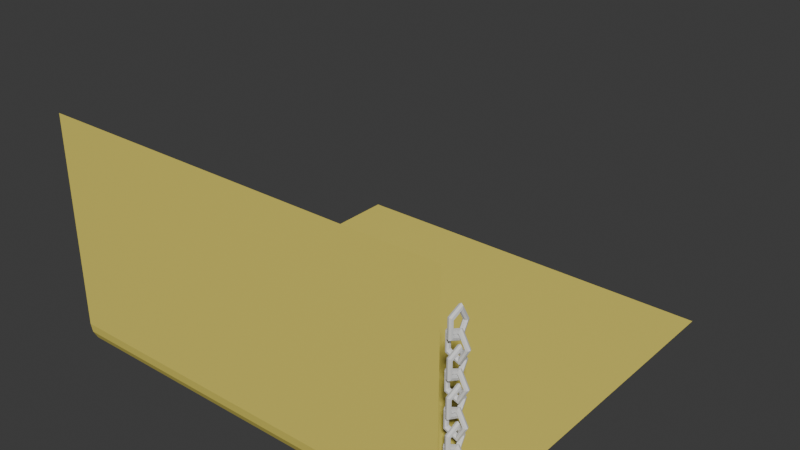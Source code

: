 # Source: props_simulation.blend  (saved by Blender 4.1.24; exported with 4.5.12 LTS)
import bpy
from mathutils import Matrix  # noqa: F401  (used for matrix-valued properties, if any)

bpy.ops.wm.read_factory_settings(use_empty=True)
scene = bpy.context.scene
scene.name = 'Scene'

# ---- collections
col_collection = bpy.data.collections.new('Collection'); scene.collection.children.link(col_collection)

# ---- materials (node trees are filled in below, after node groups)
mat_material_001 = bpy.data.materials.new('Material.001')
mat_material_001.use_transparent_shadow = False
mat_material_002 = bpy.data.materials.new('Material.002')
mat_material_002.use_transparent_shadow = False

# ---- material node trees
mat_material_001.use_nodes = True; mat_material_001.node_tree.nodes.clear()
_N = mat_material_001.node_tree.nodes; _L = mat_material_001.node_tree.links
n0 = _N.new('ShaderNodeBsdfPrincipled'); n0.name = 'Principled BSDF'; n0.location = (10, 300)
n0.inputs[0].default_value = (0.8002, 0.6784, 0.1326, 1.0)
n1 = _N.new('ShaderNodeOutputMaterial'); n1.name = 'Material Output'; n1.location = (300, 300)
_L.new(n0.outputs[0], n1.inputs[0])
n1.is_active_output = True
mat_material_002.use_nodes = True; mat_material_002.node_tree.nodes.clear()
_N = mat_material_002.node_tree.nodes; _L = mat_material_002.node_tree.links
n0 = _N.new('ShaderNodeOutputMaterial'); n0.name = 'Material Output'; n0.location = (510, 168)
n1 = _N.new('ShaderNodeValToRGB'); n1.name = 'Color Ramp'; n1.location = (-40, 304)
n1.color_ramp.interpolation = 'CONSTANT'
while len(n1.color_ramp.elements) > 1: n1.color_ramp.elements.remove(n1.color_ramp.elements[-1])
n1.color_ramp.elements[0].position = 0.0; n1.color_ramp.elements[0].color = (0.722, 0.2807, 0.0, 1.0)
_e = n1.color_ramp.elements.new(0.2545); _e.color = (1.0, 0.0, 0.006295, 1.0)
n2 = _N.new('ShaderNodeFresnel'); n2.name = 'Fresnel'; n2.location = (-277, 273)
n3 = _N.new('ShaderNodeValToRGB'); n3.name = 'Color Ramp.001'; n3.location = (-101, 41)
n3.color_ramp.interpolation = 'CONSTANT'
while len(n3.color_ramp.elements) > 1: n3.color_ramp.elements.remove(n3.color_ramp.elements[-1])
n3.color_ramp.elements[0].position = 0.0; n3.color_ramp.elements[0].color = (0.632, 0.5146, 0.0, 1.0)
_e = n3.color_ramp.elements.new(0.05); _e.color = (1.0, 0.0, 0.006295, 1.0)
n4 = _N.new('ShaderNodeFresnel'); n4.name = 'Fresnel.001'; n4.location = (-304, 40)
n5 = _N.new('ShaderNodeMix'); n5.name = 'Mix'; n5.location = (283, 169)
n5.data_type = 'RGBA'
_L.new(n2.outputs[0], n1.inputs[0])
_L.new(n4.outputs[0], n3.inputs[0])
_L.new(n1.outputs[0], n5.inputs[2])
_L.new(n3.outputs[0], n5.inputs[3])
_L.new(n1.outputs[0], n5.inputs[6])
_L.new(n3.outputs[0], n5.inputs[7])
_L.new(n5.outputs[2], n0.inputs[0])
n0.is_active_output = True

# ---- world
world_world = bpy.data.worlds.new('World'); scene.world = world_world
world_world.use_nodes = True; world_world.node_tree.nodes.clear()
_N = world_world.node_tree.nodes; _L = world_world.node_tree.links
n0 = _N.new('ShaderNodeOutputWorld'); n0.name = 'World Output'; n0.location = (300, 300)
n1 = _N.new('ShaderNodeBackground'); n1.name = 'Background'; n1.location = (10, 300)
n1.inputs[0].default_value = (0.05088, 0.05088, 0.05088, 1.0)
_L.new(n1.outputs[0], n0.inputs[0])
n0.is_active_output = True
world_world.color = (0.05088, 0.05088, 0.05088)
world_world.use_sun_shadow = False
world_world.sun_shadow_jitter_overblur = 0.0

# ---- meshes
me_plane = bpy.data.meshes.new('Plane')
me_plane.from_pydata([(-1.0, 1.0, 0.0), (1.0, 1.0, 0.0), (-1.0, -1.0, 1.172), (1.0, -1.0, 1.172), (-1.0, -1.0, 0.1471), (-1.0, -0.8529, 0.0), (-1.0, -0.9928, 0.1017), (-1.0, -0.9719, 0.06065), (-1.0, -0.9394, 0.0281), (-1.0, -0.8983, 0.007201), (1.0, -0.8529, 0.0), (1.0, -1.0, 0.1471), (1.0, -0.8983, 0.007201), (1.0, -0.9394, 0.0281), (1.0, -0.9719, 0.06065), (1.0, -0.9928, 0.1017)], [], [(11, 4, 2, 3), (4, 11, 15, 6), (6, 15, 14, 7), (7, 14, 13, 8), (8, 13, 12, 9), (9, 12, 10, 5), (5, 10, 1, 0)])
_uv = me_plane.uv_layers.new(name='UVMap')
_uv.uv.foreach_set('vector', [1.0, 0.0, 0.0, 0.0, 0.0, 0.0, 1.0, 0.0, 0.0, 0.0, 1.0, 0.0, 1.0, 0.0, 0.0, 0.0, 0.0, 0.0, 1.0, 0.0, 1.0, 0.0, 0.0, 0.0, 0.0, 0.0, 1.0, 0.0, 1.0, 0.03032, 0.0, 0.03032, 0.0, 0.03032, 1.0, 0.03032, 1.0, 0.05083, 0.0, 0.05083, 0.0, 0.05083, 1.0, 0.05083, 1.0, 0.07356, 0.0, 0.07356, 0.0, 0.07356, 1.0, 0.07356, 1.0, 1.0, 0.0, 1.0])
me_plane.materials.append(mat_material_001)
me_plane.update()
me_torus_004 = bpy.data.meshes.new('Torus.004')
me_torus_004.from_pydata([(1.25, 0.0, 0.0), (1.156, 0.0, 0.1955), (0.9444, 0.0, 0.2437), (0.7748, 0.0, 0.1085), (0.7748, 0.0, -0.1085), (0.9444, 0.0, -0.2437), (1.156, 0.0, -0.1955), (0.3863, 1.189, 0.0), (0.3572, 1.099, 0.1955), (0.2918, 0.8981, 0.2437), (0.2394, 0.7368, 0.1085), (0.2394, 0.7368, -0.1085), (0.2918, 0.8981, -0.2437), (0.3572, 1.099, -0.1955), (-1.011, 0.7347, 0.0), (-0.9351, 0.6794, 0.1955), (-0.764, 0.5551, 0.2437), (-0.6268, 0.4554, 0.1085), (-0.6268, 0.4554, -0.1085), (-0.764, 0.5551, -0.2437), (-0.9351, 0.6794, -0.1955), (-1.011, -0.7347, 0.0), (-0.9351, -0.6794, 0.1955), (-0.764, -0.5551, 0.2437), (-0.6268, -0.4554, 0.1085), (-0.6268, -0.4554, -0.1085), (-0.764, -0.5551, -0.2437), (-0.9351, -0.6794, -0.1955), (0.3863, -1.189, 0.0), (0.3572, -1.099, 0.1955), (0.2918, -0.8981, 0.2437), (0.2394, -0.7368, 0.1085), (0.2394, -0.7368, -0.1085), (0.2918, -0.8981, -0.2437), (0.3572, -1.099, -0.1955), (1.25, -5.177, 0.0), (1.156, -5.177, 0.1955), (0.9444, -5.177, 0.2437), (0.7748, -5.177, 0.1085), (0.7748, -5.177, -0.1085), (0.9444, -5.177, -0.2437), (1.156, -5.177, -0.1955), (0.3863, -3.988, 0.0), (0.3572, -4.078, 0.1955), (0.2918, -4.279, 0.2437), (0.2394, -4.44, 0.1085), (0.2394, -4.44, -0.1085), (0.2918, -4.279, -0.2437), (0.3572, -4.078, -0.1955), (-1.011, -4.442, 0.0), (-0.9351, -4.498, 0.1955), (-0.764, -4.622, 0.2437), (-0.6268, -4.722, 0.1085), (-0.6268, -4.722, -0.1085), (-0.764, -4.622, -0.2437), (-0.9351, -4.498, -0.1955), (-1.011, -5.912, 0.0), (-0.9351, -5.856, 0.1955), (-0.764, -5.732, 0.2437), (-0.6268, -5.632, 0.1085), (-0.6268, -5.632, -0.1085), (-0.764, -5.732, -0.2437), (-0.9351, -5.856, -0.1955), (0.3863, -6.366, 0.0), (0.3572, -6.276, 0.1955), (0.2918, -6.075, 0.2437), (0.2394, -5.914, 0.1085), (0.2394, -5.914, -0.1085), (0.2918, -6.075, -0.2437), (0.3572, -6.276, -0.1955), (0.0377, -3.843, -1.249), (0.2302, -3.843, -1.149), (0.2721, -3.843, -0.9366), (0.1318, -3.843, -0.7711), (-0.08505, -3.843, -0.7777), (-0.2151, -3.843, -0.9513), (-0.1605, -3.843, -1.161), (0.01165, -2.655, -0.3861), (0.2061, -2.744, -0.3511), (0.2524, -2.945, -0.2843), (0.1156, -3.107, -0.236), (-0.1012, -3.107, -0.2426), (-0.2348, -2.945, -0.299), (-0.1846, -2.744, -0.3629), (-0.0305, -3.109, 1.011), (0.1672, -3.164, 0.9406), (0.2206, -3.288, 0.771), (0.08952, -3.388, 0.6298), (-0.1273, -3.388, 0.6232), (-0.2667, -3.288, 0.7563), (-0.2236, -3.164, 0.9288), (-0.0305, -4.578, 1.011), (0.1672, -4.523, 0.9406), (0.2206, -4.398, 0.771), (0.08952, -4.299, 0.6298), (-0.1273, -4.299, 0.6232), (-0.2667, -4.398, 0.7563), (-0.2236, -4.523, 0.9288), (0.01165, -5.032, -0.3861), (0.2061, -4.943, -0.3511), (0.2524, -4.742, -0.2843), (0.1156, -4.58, -0.236), (-0.1012, -4.58, -0.2426), (-0.2348, -4.742, -0.299), (-0.1846, -4.943, -0.3629), (1.25, -2.582, 0.0), (1.156, -2.582, 0.1955), (0.9444, -2.582, 0.2437), (0.7748, -2.582, 0.1085), (0.7748, -2.582, -0.1085), (0.9444, -2.582, -0.2437), (1.156, -2.582, -0.1955), (0.3863, -1.393, 0.0), (0.3572, -1.483, 0.1955), (0.2918, -1.684, 0.2437), (0.2394, -1.845, 0.1085), (0.2394, -1.845, -0.1085), (0.2918, -1.684, -0.2437), (0.3572, -1.483, -0.1955), (-1.011, -1.847, 0.0), (-0.9351, -1.903, 0.1955), (-0.764, -2.027, 0.2437), (-0.6268, -2.127, 0.1085), (-0.6268, -2.127, -0.1085), (-0.764, -2.027, -0.2437), (-0.9351, -1.903, -0.1955), (-1.011, -3.317, 0.0), (-0.9351, -3.262, 0.1955), (-0.764, -3.137, 0.2437), (-0.6268, -3.038, 0.1085), (-0.6268, -3.038, -0.1085), (-0.764, -3.137, -0.2437), (-0.9351, -3.262, -0.1955), (0.3863, -3.771, 0.0), (0.3572, -3.681, 0.1955), (0.2918, -3.48, 0.2437), (0.2394, -3.319, 0.1085), (0.2394, -3.319, -0.1085), (0.2918, -3.48, -0.2437), (0.3572, -3.681, -0.1955), (0.0377, -1.249, -1.249), (0.2302, -1.249, -1.149), (0.2721, -1.249, -0.9366), (0.1318, -1.249, -0.7711), (-0.08505, -1.249, -0.7777), (-0.2151, -1.249, -0.9513), (-0.1605, -1.249, -1.161), (0.01165, -0.05978, -0.3861), (0.2061, -0.1493, -0.3511), (0.2524, -0.3504, -0.2843), (0.1156, -0.5118, -0.236), (-0.1012, -0.5118, -0.2426), (-0.2348, -0.3504, -0.299), (-0.1846, -0.1493, -0.3629), (-0.0305, -0.5139, 1.011), (0.1672, -0.5692, 0.9406), (0.2206, -0.6935, 0.771), (0.08952, -0.7932, 0.6298), (-0.1273, -0.7932, 0.6232), (-0.2667, -0.6935, 0.7563), (-0.2236, -0.5692, 0.9288), (-0.0305, -1.983, 1.011), (0.1672, -1.928, 0.9406), (0.2206, -1.804, 0.771), (0.08952, -1.704, 0.6298), (-0.1273, -1.704, 0.6232), (-0.2667, -1.804, 0.7563), (-0.2236, -1.928, 0.9288), (0.01165, -2.437, -0.3861), (0.2061, -2.348, -0.3511), (0.2524, -2.147, -0.2843), (0.1156, -1.985, -0.236), (-0.1012, -1.985, -0.2426), (-0.2348, -2.147, -0.299), (-0.1846, -2.348, -0.3629), (0.0377, 1.334, -1.249), (0.2302, 1.334, -1.149), (0.2721, 1.334, -0.9366), (0.1318, 1.334, -0.7711), (-0.08505, 1.334, -0.7777), (-0.2151, 1.334, -0.9513), (-0.1605, 1.334, -1.161), (0.01165, 2.522, -0.3861), (0.2061, 2.433, -0.3511), (0.2524, 2.232, -0.2843), (0.1156, 2.07, -0.236), (-0.1012, 2.07, -0.2426), (-0.2348, 2.232, -0.299), (-0.1846, 2.433, -0.3629), (-0.0305, 2.068, 1.011), (0.1672, 2.013, 0.9406), (0.2206, 1.889, 0.771), (0.08952, 1.789, 0.6298), (-0.1273, 1.789, 0.6232), (-0.2667, 1.889, 0.7563), (-0.2236, 2.013, 0.9288), (-0.0305, 0.5988, 1.011), (0.1672, 0.6541, 0.9406), (0.2206, 0.7785, 0.771), (0.08952, 0.8782, 0.6298), (-0.1273, 0.8782, 0.6232), (-0.2667, 0.7785, 0.7563), (-0.2236, 0.6541, 0.9288), (0.01165, 0.1447, -0.3861), (0.2061, 0.2342, -0.3511), (0.2524, 0.4354, -0.2843), (0.1156, 0.5967, -0.236), (-0.1012, 0.5967, -0.2426), (-0.2348, 0.4354, -0.299), (-0.1846, 0.2342, -0.3629), (1.25, 2.595, -9.537e-07), (1.156, 2.595, 0.1955), (0.9444, 2.595, 0.2437), (0.7748, 2.595, 0.1085), (0.7748, 2.595, -0.1085), (0.9444, 2.595, -0.2437), (1.156, 2.595, -0.1955), (0.3863, 3.784, -9.537e-07), (0.3572, 3.694, 0.1955), (0.2918, 3.493, 0.2437), (0.2394, 3.332, 0.1085), (0.2394, 3.332, -0.1085), (0.2918, 3.493, -0.2437), (0.3572, 3.694, -0.1955), (-1.011, 3.329, -9.537e-07), (-0.9351, 3.274, 0.1955), (-0.764, 3.15, 0.2437), (-0.6268, 3.05, 0.1085), (-0.6268, 3.05, -0.1085), (-0.764, 3.15, -0.2437), (-0.9351, 3.274, -0.1955), (-1.011, 1.86, -9.537e-07), (-0.9351, 1.915, 0.1955), (-0.764, 2.04, 0.2437), (-0.6268, 2.139, 0.1085), (-0.6268, 2.139, -0.1085), (-0.764, 2.04, -0.2437), (-0.9351, 1.915, -0.1955), (0.3863, 1.406, -9.537e-07), (0.3572, 1.495, 0.1955), (0.2918, 1.697, 0.2437), (0.2394, 1.858, 0.1085), (0.2394, 1.858, -0.1085), (0.2918, 1.697, -0.2437), (0.3572, 1.495, -0.1955), (0.0377, 3.928, -1.249), (0.2302, 3.928, -1.149), (0.2721, 3.928, -0.9366), (0.1318, 3.928, -0.7711), (-0.08505, 3.928, -0.7777), (-0.2151, 3.928, -0.9513), (-0.1605, 3.928, -1.161), (0.01165, 5.117, -0.3861), (0.2061, 5.028, -0.3511), (0.2524, 4.826, -0.2843), (0.1156, 4.665, -0.236), (-0.1012, 4.665, -0.2426), (-0.2348, 4.826, -0.299), (-0.1846, 5.028, -0.3629), (-0.0305, 4.663, 1.011), (0.1672, 4.608, 0.9406), (0.2206, 4.483, 0.771), (0.08952, 4.384, 0.6298), (-0.1273, 4.384, 0.6232), (-0.2667, 4.483, 0.7563), (-0.2236, 4.608, 0.9288), (-0.0305, 3.194, 1.011), (0.1672, 3.249, 0.9406), (0.2206, 3.373, 0.771), (0.08952, 3.473, 0.6298), (-0.1273, 3.473, 0.6232), (-0.2667, 3.373, 0.7563), (-0.2236, 3.249, 0.9288), (0.01165, 2.739, -0.3861), (0.2061, 2.829, -0.3511), (0.2524, 3.03, -0.2843), (0.1156, 3.191, -0.236), (-0.1012, 3.191, -0.2426), (-0.2348, 3.03, -0.299), (-0.1846, 2.829, -0.3629)], [], [(0, 7, 8, 1), (1, 8, 9, 2), (2, 9, 10, 3), (3, 10, 11, 4), (4, 11, 12, 5), (5, 12, 13, 6), (6, 13, 7, 0), (7, 14, 15, 8), (8, 15, 16, 9), (9, 16, 17, 10), (10, 17, 18, 11), (11, 18, 19, 12), (12, 19, 20, 13), (13, 20, 14, 7), (14, 21, 22, 15), (15, 22, 23, 16), (16, 23, 24, 17), (17, 24, 25, 18), (18, 25, 26, 19), (19, 26, 27, 20), (20, 27, 21, 14), (21, 28, 29, 22), (22, 29, 30, 23), (23, 30, 31, 24), (24, 31, 32, 25), (25, 32, 33, 26), (26, 33, 34, 27), (27, 34, 28, 21), (28, 0, 1, 29), (29, 1, 2, 30), (30, 2, 3, 31), (31, 3, 4, 32), (32, 4, 5, 33), (33, 5, 6, 34), (34, 6, 0, 28), (35, 42, 43, 36), (36, 43, 44, 37), (37, 44, 45, 38), (38, 45, 46, 39), (39, 46, 47, 40), (40, 47, 48, 41), (41, 48, 42, 35), (42, 49, 50, 43), (43, 50, 51, 44), (44, 51, 52, 45), (45, 52, 53, 46), (46, 53, 54, 47), (47, 54, 55, 48), (48, 55, 49, 42), (49, 56, 57, 50), (50, 57, 58, 51), (51, 58, 59, 52), (52, 59, 60, 53), (53, 60, 61, 54), (54, 61, 62, 55), (55, 62, 56, 49), (56, 63, 64, 57), (57, 64, 65, 58), (58, 65, 66, 59), (59, 66, 67, 60), (60, 67, 68, 61), (61, 68, 69, 62), (62, 69, 63, 56), (63, 35, 36, 64), (64, 36, 37, 65), (65, 37, 38, 66), (66, 38, 39, 67), (67, 39, 40, 68), (68, 40, 41, 69), (69, 41, 35, 63), (70, 77, 78, 71), (71, 78, 79, 72), (72, 79, 80, 73), (73, 80, 81, 74), (74, 81, 82, 75), (75, 82, 83, 76), (76, 83, 77, 70), (77, 84, 85, 78), (78, 85, 86, 79), (79, 86, 87, 80), (80, 87, 88, 81), (81, 88, 89, 82), (82, 89, 90, 83), (83, 90, 84, 77), (84, 91, 92, 85), (85, 92, 93, 86), (86, 93, 94, 87), (87, 94, 95, 88), (88, 95, 96, 89), (89, 96, 97, 90), (90, 97, 91, 84), (91, 98, 99, 92), (92, 99, 100, 93), (93, 100, 101, 94), (94, 101, 102, 95), (95, 102, 103, 96), (96, 103, 104, 97), (97, 104, 98, 91), (98, 70, 71, 99), (99, 71, 72, 100), (100, 72, 73, 101), (101, 73, 74, 102), (102, 74, 75, 103), (103, 75, 76, 104), (104, 76, 70, 98), (105, 112, 113, 106), (106, 113, 114, 107), (107, 114, 115, 108), (108, 115, 116, 109), (109, 116, 117, 110), (110, 117, 118, 111), (111, 118, 112, 105), (112, 119, 120, 113), (113, 120, 121, 114), (114, 121, 122, 115), (115, 122, 123, 116), (116, 123, 124, 117), (117, 124, 125, 118), (118, 125, 119, 112), (119, 126, 127, 120), (120, 127, 128, 121), (121, 128, 129, 122), (122, 129, 130, 123), (123, 130, 131, 124), (124, 131, 132, 125), (125, 132, 126, 119), (126, 133, 134, 127), (127, 134, 135, 128), (128, 135, 136, 129), (129, 136, 137, 130), (130, 137, 138, 131), (131, 138, 139, 132), (132, 139, 133, 126), (133, 105, 106, 134), (134, 106, 107, 135), (135, 107, 108, 136), (136, 108, 109, 137), (137, 109, 110, 138), (138, 110, 111, 139), (139, 111, 105, 133), (140, 147, 148, 141), (141, 148, 149, 142), (142, 149, 150, 143), (143, 150, 151, 144), (144, 151, 152, 145), (145, 152, 153, 146), (146, 153, 147, 140), (147, 154, 155, 148), (148, 155, 156, 149), (149, 156, 157, 150), (150, 157, 158, 151), (151, 158, 159, 152), (152, 159, 160, 153), (153, 160, 154, 147), (154, 161, 162, 155), (155, 162, 163, 156), (156, 163, 164, 157), (157, 164, 165, 158), (158, 165, 166, 159), (159, 166, 167, 160), (160, 167, 161, 154), (161, 168, 169, 162), (162, 169, 170, 163), (163, 170, 171, 164), (164, 171, 172, 165), (165, 172, 173, 166), (166, 173, 174, 167), (167, 174, 168, 161), (168, 140, 141, 169), (169, 141, 142, 170), (170, 142, 143, 171), (171, 143, 144, 172), (172, 144, 145, 173), (173, 145, 146, 174), (174, 146, 140, 168), (175, 182, 183, 176), (176, 183, 184, 177), (177, 184, 185, 178), (178, 185, 186, 179), (179, 186, 187, 180), (180, 187, 188, 181), (181, 188, 182, 175), (182, 189, 190, 183), (183, 190, 191, 184), (184, 191, 192, 185), (185, 192, 193, 186), (186, 193, 194, 187), (187, 194, 195, 188), (188, 195, 189, 182), (189, 196, 197, 190), (190, 197, 198, 191), (191, 198, 199, 192), (192, 199, 200, 193), (193, 200, 201, 194), (194, 201, 202, 195), (195, 202, 196, 189), (196, 203, 204, 197), (197, 204, 205, 198), (198, 205, 206, 199), (199, 206, 207, 200), (200, 207, 208, 201), (201, 208, 209, 202), (202, 209, 203, 196), (203, 175, 176, 204), (204, 176, 177, 205), (205, 177, 178, 206), (206, 178, 179, 207), (207, 179, 180, 208), (208, 180, 181, 209), (209, 181, 175, 203), (210, 217, 218, 211), (211, 218, 219, 212), (212, 219, 220, 213), (213, 220, 221, 214), (214, 221, 222, 215), (215, 222, 223, 216), (216, 223, 217, 210), (217, 224, 225, 218), (218, 225, 226, 219), (219, 226, 227, 220), (220, 227, 228, 221), (221, 228, 229, 222), (222, 229, 230, 223), (223, 230, 224, 217), (224, 231, 232, 225), (225, 232, 233, 226), (226, 233, 234, 227), (227, 234, 235, 228), (228, 235, 236, 229), (229, 236, 237, 230), (230, 237, 231, 224), (231, 238, 239, 232), (232, 239, 240, 233), (233, 240, 241, 234), (234, 241, 242, 235), (235, 242, 243, 236), (236, 243, 244, 237), (237, 244, 238, 231), (238, 210, 211, 239), (239, 211, 212, 240), (240, 212, 213, 241), (241, 213, 214, 242), (242, 214, 215, 243), (243, 215, 216, 244), (244, 216, 210, 238), (245, 252, 253, 246), (246, 253, 254, 247), (247, 254, 255, 248), (248, 255, 256, 249), (249, 256, 257, 250), (250, 257, 258, 251), (251, 258, 252, 245), (252, 259, 260, 253), (253, 260, 261, 254), (254, 261, 262, 255), (255, 262, 263, 256), (256, 263, 264, 257), (257, 264, 265, 258), (258, 265, 259, 252), (259, 266, 267, 260), (260, 267, 268, 261), (261, 268, 269, 262), (262, 269, 270, 263), (263, 270, 271, 264), (264, 271, 272, 265), (265, 272, 266, 259), (266, 273, 274, 267), (267, 274, 275, 268), (268, 275, 276, 269), (269, 276, 277, 270), (270, 277, 278, 271), (271, 278, 279, 272), (272, 279, 273, 266), (273, 245, 246, 274), (274, 246, 247, 275), (275, 247, 248, 276), (276, 248, 249, 277), (277, 249, 250, 278), (278, 250, 251, 279), (279, 251, 245, 273)])
_uv = me_torus_004.uv_layers.new(name='UVMap')
_uv.uv.foreach_set('vector', [0.6, 0.5714, 0.8, 0.5714, 0.8, 0.7143, 0.6, 0.7143, 0.6, 0.7143, 0.8, 0.7143, 0.8, 0.8571, 0.6, 0.8571, 0.6, 0.8571, 0.8, 0.8571, 0.8, 1.0, 0.6, 1.0, 0.6, -2.22e-16, 0.8, -2.22e-16, 0.8, 0.1429, 0.6, 0.1429, 0.6, 0.1429, 0.8, 0.1429, 0.8, 0.2857, 0.6, 0.2857, 0.6, 0.2857, 0.8, 0.2857, 0.8, 0.4286, 0.6, 0.4286, 0.6, 0.4286, 0.8, 0.4286, 0.8, 0.5714, 0.6, 0.5714, 0.8, 0.5714, 1.0, 0.5714, 1.0, 0.7143, 0.8, 0.7143, 0.8, 0.7143, 1.0, 0.7143, 1.0, 0.8571, 0.8, 0.8571, 0.8, 0.8571, 1.0, 0.8571, 1.0, 1.0, 0.8, 1.0, 0.8, -2.22e-16, 1.0, -2.22e-16, 1.0, 0.1429, 0.8, 0.1429, 0.8, 0.1429, 1.0, 0.1429, 1.0, 0.2857, 0.8, 0.2857, 0.8, 0.2857, 1.0, 0.2857, 1.0, 0.4286, 0.8, 0.4286, 0.8, 0.4286, 1.0, 0.4286, 1.0, 0.5714, 0.8, 0.5714, 0.0, 0.5714, 0.2, 0.5714, 0.2, 0.7143, 0.0, 0.7143, 0.0, 0.7143, 0.2, 0.7143, 0.2, 0.8571, 0.0, 0.8571, 0.0, 0.8571, 0.2, 0.8571, 0.2, 1.0, 0.0, 1.0, 0.0, -2.22e-16, 0.2, -2.22e-16, 0.2, 0.1429, 0.0, 0.1429, 0.0, 0.1429, 0.2, 0.1429, 0.2, 0.2857, 0.0, 0.2857, 0.0, 0.2857, 0.2, 0.2857, 0.2, 0.4286, 0.0, 0.4286, 0.0, 0.4286, 0.2, 0.4286, 0.2, 0.5714, 0.0, 0.5714, 0.2, 0.5714, 0.4, 0.5714, 0.4, 0.7143, 0.2, 0.7143, 0.2, 0.7143, 0.4, 0.7143, 0.4, 0.8571, 0.2, 0.8571, 0.2, 0.8571, 0.4, 0.8571, 0.4, 1.0, 0.2, 1.0, 0.2, -2.22e-16, 0.4, -2.22e-16, 0.4, 0.1429, 0.2, 0.1429, 0.2, 0.1429, 0.4, 0.1429, 0.4, 0.2857, 0.2, 0.2857, 0.2, 0.2857, 0.4, 0.2857, 0.4, 0.4286, 0.2, 0.4286, 0.2, 0.4286, 0.4, 0.4286, 0.4, 0.5714, 0.2, 0.5714, 0.4, 0.5714, 0.6, 0.5714, 0.6, 0.7143, 0.4, 0.7143, 0.4, 0.7143, 0.6, 0.7143, 0.6, 0.8571, 0.4, 0.8571, 0.4, 0.8571, 0.6, 0.8571, 0.6, 1.0, 0.4, 1.0, 0.4, -2.22e-16, 0.6, -2.22e-16, 0.6, 0.1429, 0.4, 0.1429, 0.4, 0.1429, 0.6, 0.1429, 0.6, 0.2857, 0.4, 0.2857, 0.4, 0.2857, 0.6, 0.2857, 0.6, 0.4286, 0.4, 0.4286, 0.4, 0.4286, 0.6, 0.4286, 0.6, 0.5714, 0.4, 0.5714, 0.6, 0.5714, 0.8, 0.5714, 0.8, 0.7143, 0.6, 0.7143, 0.6, 0.7143, 0.8, 0.7143, 0.8, 0.8571, 0.6, 0.8571, 0.6, 0.8571, 0.8, 0.8571, 0.8, 1.0, 0.6, 1.0, 0.6, -2.22e-16, 0.8, -2.22e-16, 0.8, 0.1429, 0.6, 0.1429, 0.6, 0.1429, 0.8, 0.1429, 0.8, 0.2857, 0.6, 0.2857, 0.6, 0.2857, 0.8, 0.2857, 0.8, 0.4286, 0.6, 0.4286, 0.6, 0.4286, 0.8, 0.4286, 0.8, 0.5714, 0.6, 0.5714, 0.8, 0.5714, 1.0, 0.5714, 1.0, 0.7143, 0.8, 0.7143, 0.8, 0.7143, 1.0, 0.7143, 1.0, 0.8571, 0.8, 0.8571, 0.8, 0.8571, 1.0, 0.8571, 1.0, 1.0, 0.8, 1.0, 0.8, -2.22e-16, 1.0, -2.22e-16, 1.0, 0.1429, 0.8, 0.1429, 0.8, 0.1429, 1.0, 0.1429, 1.0, 0.2857, 0.8, 0.2857, 0.8, 0.2857, 1.0, 0.2857, 1.0, 0.4286, 0.8, 0.4286, 0.8, 0.4286, 1.0, 0.4286, 1.0, 0.5714, 0.8, 0.5714, 0.0, 0.5714, 0.2, 0.5714, 0.2, 0.7143, 0.0, 0.7143, 0.0, 0.7143, 0.2, 0.7143, 0.2, 0.8571, 0.0, 0.8571, 0.0, 0.8571, 0.2, 0.8571, 0.2, 1.0, 0.0, 1.0, 0.0, -2.22e-16, 0.2, -2.22e-16, 0.2, 0.1429, 0.0, 0.1429, 0.0, 0.1429, 0.2, 0.1429, 0.2, 0.2857, 0.0, 0.2857, 0.0, 0.2857, 0.2, 0.2857, 0.2, 0.4286, 0.0, 0.4286, 0.0, 0.4286, 0.2, 0.4286, 0.2, 0.5714, 0.0, 0.5714, 0.2, 0.5714, 0.4, 0.5714, 0.4, 0.7143, 0.2, 0.7143, 0.2, 0.7143, 0.4, 0.7143, 0.4, 0.8571, 0.2, 0.8571, 0.2, 0.8571, 0.4, 0.8571, 0.4, 1.0, 0.2, 1.0, 0.2, -2.22e-16, 0.4, -2.22e-16, 0.4, 0.1429, 0.2, 0.1429, 0.2, 0.1429, 0.4, 0.1429, 0.4, 0.2857, 0.2, 0.2857, 0.2, 0.2857, 0.4, 0.2857, 0.4, 0.4286, 0.2, 0.4286, 0.2, 0.4286, 0.4, 0.4286, 0.4, 0.5714, 0.2, 0.5714, 0.4, 0.5714, 0.6, 0.5714, 0.6, 0.7143, 0.4, 0.7143, 0.4, 0.7143, 0.6, 0.7143, 0.6, 0.8571, 0.4, 0.8571, 0.4, 0.8571, 0.6, 0.8571, 0.6, 1.0, 0.4, 1.0, 0.4, -2.22e-16, 0.6, -2.22e-16, 0.6, 0.1429, 0.4, 0.1429, 0.4, 0.1429, 0.6, 0.1429, 0.6, 0.2857, 0.4, 0.2857, 0.4, 0.2857, 0.6, 0.2857, 0.6, 0.4286, 0.4, 0.4286, 0.4, 0.4286, 0.6, 0.4286, 0.6, 0.5714, 0.4, 0.5714, 0.6, 0.5714, 0.8, 0.5714, 0.8, 0.7143, 0.6, 0.7143, 0.6, 0.7143, 0.8, 0.7143, 0.8, 0.8571, 0.6, 0.8571, 0.6, 0.8571, 0.8, 0.8571, 0.8, 1.0, 0.6, 1.0, 0.6, -2.22e-16, 0.8, -2.22e-16, 0.8, 0.1429, 0.6, 0.1429, 0.6, 0.1429, 0.8, 0.1429, 0.8, 0.2857, 0.6, 0.2857, 0.6, 0.2857, 0.8, 0.2857, 0.8, 0.4286, 0.6, 0.4286, 0.6, 0.4286, 0.8, 0.4286, 0.8, 0.5714, 0.6, 0.5714, 0.8, 0.5714, 1.0, 0.5714, 1.0, 0.7143, 0.8, 0.7143, 0.8, 0.7143, 1.0, 0.7143, 1.0, 0.8571, 0.8, 0.8571, 0.8, 0.8571, 1.0, 0.8571, 1.0, 1.0, 0.8, 1.0, 0.8, -2.22e-16, 1.0, -2.22e-16, 1.0, 0.1429, 0.8, 0.1429, 0.8, 0.1429, 1.0, 0.1429, 1.0, 0.2857, 0.8, 0.2857, 0.8, 0.2857, 1.0, 0.2857, 1.0, 0.4286, 0.8, 0.4286, 0.8, 0.4286, 1.0, 0.4286, 1.0, 0.5714, 0.8, 0.5714, 0.0, 0.5714, 0.2, 0.5714, 0.2, 0.7143, 0.0, 0.7143, 0.0, 0.7143, 0.2, 0.7143, 0.2, 0.8571, 0.0, 0.8571, 0.0, 0.8571, 0.2, 0.8571, 0.2, 1.0, 0.0, 1.0, 0.0, -2.22e-16, 0.2, -2.22e-16, 0.2, 0.1429, 0.0, 0.1429, 0.0, 0.1429, 0.2, 0.1429, 0.2, 0.2857, 0.0, 0.2857, 0.0, 0.2857, 0.2, 0.2857, 0.2, 0.4286, 0.0, 0.4286, 0.0, 0.4286, 0.2, 0.4286, 0.2, 0.5714, 0.0, 0.5714, 0.2, 0.5714, 0.4, 0.5714, 0.4, 0.7143, 0.2, 0.7143, 0.2, 0.7143, 0.4, 0.7143, 0.4, 0.8571, 0.2, 0.8571, 0.2, 0.8571, 0.4, 0.8571, 0.4, 1.0, 0.2, 1.0, 0.2, -2.22e-16, 0.4, -2.22e-16, 0.4, 0.1429, 0.2, 0.1429, 0.2, 0.1429, 0.4, 0.1429, 0.4, 0.2857, 0.2, 0.2857, 0.2, 0.2857, 0.4, 0.2857, 0.4, 0.4286, 0.2, 0.4286, 0.2, 0.4286, 0.4, 0.4286, 0.4, 0.5714, 0.2, 0.5714, 0.4, 0.5714, 0.6, 0.5714, 0.6, 0.7143, 0.4, 0.7143, 0.4, 0.7143, 0.6, 0.7143, 0.6, 0.8571, 0.4, 0.8571, 0.4, 0.8571, 0.6, 0.8571, 0.6, 1.0, 0.4, 1.0, 0.4, -2.22e-16, 0.6, -2.22e-16, 0.6, 0.1429, 0.4, 0.1429, 0.4, 0.1429, 0.6, 0.1429, 0.6, 0.2857, 0.4, 0.2857, 0.4, 0.2857, 0.6, 0.2857, 0.6, 0.4286, 0.4, 0.4286, 0.4, 0.4286, 0.6, 0.4286, 0.6, 0.5714, 0.4, 0.5714, 0.6, 0.5714, 0.8, 0.5714, 0.8, 0.7143, 0.6, 0.7143, 0.6, 0.7143, 0.8, 0.7143, 0.8, 0.8571, 0.6, 0.8571, 0.6, 0.8571, 0.8, 0.8571, 0.8, 1.0, 0.6, 1.0, 0.6, -2.22e-16, 0.8, -2.22e-16, 0.8, 0.1429, 0.6, 0.1429, 0.6, 0.1429, 0.8, 0.1429, 0.8, 0.2857, 0.6, 0.2857, 0.6, 0.2857, 0.8, 0.2857, 0.8, 0.4286, 0.6, 0.4286, 0.6, 0.4286, 0.8, 0.4286, 0.8, 0.5714, 0.6, 0.5714, 0.8, 0.5714, 1.0, 0.5714, 1.0, 0.7143, 0.8, 0.7143, 0.8, 0.7143, 1.0, 0.7143, 1.0, 0.8571, 0.8, 0.8571, 0.8, 0.8571, 1.0, 0.8571, 1.0, 1.0, 0.8, 1.0, 0.8, -2.22e-16, 1.0, -2.22e-16, 1.0, 0.1429, 0.8, 0.1429, 0.8, 0.1429, 1.0, 0.1429, 1.0, 0.2857, 0.8, 0.2857, 0.8, 0.2857, 1.0, 0.2857, 1.0, 0.4286, 0.8, 0.4286, 0.8, 0.4286, 1.0, 0.4286, 1.0, 0.5714, 0.8, 0.5714, 0.0, 0.5714, 0.2, 0.5714, 0.2, 0.7143, 0.0, 0.7143, 0.0, 0.7143, 0.2, 0.7143, 0.2, 0.8571, 0.0, 0.8571, 0.0, 0.8571, 0.2, 0.8571, 0.2, 1.0, 0.0, 1.0, 0.0, -2.22e-16, 0.2, -2.22e-16, 0.2, 0.1429, 0.0, 0.1429, 0.0, 0.1429, 0.2, 0.1429, 0.2, 0.2857, 0.0, 0.2857, 0.0, 0.2857, 0.2, 0.2857, 0.2, 0.4286, 0.0, 0.4286, 0.0, 0.4286, 0.2, 0.4286, 0.2, 0.5714, 0.0, 0.5714, 0.2, 0.5714, 0.4, 0.5714, 0.4, 0.7143, 0.2, 0.7143, 0.2, 0.7143, 0.4, 0.7143, 0.4, 0.8571, 0.2, 0.8571, 0.2, 0.8571, 0.4, 0.8571, 0.4, 1.0, 0.2, 1.0, 0.2, -2.22e-16, 0.4, -2.22e-16, 0.4, 0.1429, 0.2, 0.1429, 0.2, 0.1429, 0.4, 0.1429, 0.4, 0.2857, 0.2, 0.2857, 0.2, 0.2857, 0.4, 0.2857, 0.4, 0.4286, 0.2, 0.4286, 0.2, 0.4286, 0.4, 0.4286, 0.4, 0.5714, 0.2, 0.5714, 0.4, 0.5714, 0.6, 0.5714, 0.6, 0.7143, 0.4, 0.7143, 0.4, 0.7143, 0.6, 0.7143, 0.6, 0.8571, 0.4, 0.8571, 0.4, 0.8571, 0.6, 0.8571, 0.6, 1.0, 0.4, 1.0, 0.4, -2.22e-16, 0.6, -2.22e-16, 0.6, 0.1429, 0.4, 0.1429, 0.4, 0.1429, 0.6, 0.1429, 0.6, 0.2857, 0.4, 0.2857, 0.4, 0.2857, 0.6, 0.2857, 0.6, 0.4286, 0.4, 0.4286, 0.4, 0.4286, 0.6, 0.4286, 0.6, 0.5714, 0.4, 0.5714, 0.6, 0.5714, 0.8, 0.5714, 0.8, 0.7143, 0.6, 0.7143, 0.6, 0.7143, 0.8, 0.7143, 0.8, 0.8571, 0.6, 0.8571, 0.6, 0.8571, 0.8, 0.8571, 0.8, 1.0, 0.6, 1.0, 0.6, -2.22e-16, 0.8, -2.22e-16, 0.8, 0.1429, 0.6, 0.1429, 0.6, 0.1429, 0.8, 0.1429, 0.8, 0.2857, 0.6, 0.2857, 0.6, 0.2857, 0.8, 0.2857, 0.8, 0.4286, 0.6, 0.4286, 0.6, 0.4286, 0.8, 0.4286, 0.8, 0.5714, 0.6, 0.5714, 0.8, 0.5714, 1.0, 0.5714, 1.0, 0.7143, 0.8, 0.7143, 0.8, 0.7143, 1.0, 0.7143, 1.0, 0.8571, 0.8, 0.8571, 0.8, 0.8571, 1.0, 0.8571, 1.0, 1.0, 0.8, 1.0, 0.8, -2.22e-16, 1.0, -2.22e-16, 1.0, 0.1429, 0.8, 0.1429, 0.8, 0.1429, 1.0, 0.1429, 1.0, 0.2857, 0.8, 0.2857, 0.8, 0.2857, 1.0, 0.2857, 1.0, 0.4286, 0.8, 0.4286, 0.8, 0.4286, 1.0, 0.4286, 1.0, 0.5714, 0.8, 0.5714, 0.0, 0.5714, 0.2, 0.5714, 0.2, 0.7143, 0.0, 0.7143, 0.0, 0.7143, 0.2, 0.7143, 0.2, 0.8571, 0.0, 0.8571, 0.0, 0.8571, 0.2, 0.8571, 0.2, 1.0, 0.0, 1.0, 0.0, -2.22e-16, 0.2, -2.22e-16, 0.2, 0.1429, 0.0, 0.1429, 0.0, 0.1429, 0.2, 0.1429, 0.2, 0.2857, 0.0, 0.2857, 0.0, 0.2857, 0.2, 0.2857, 0.2, 0.4286, 0.0, 0.4286, 0.0, 0.4286, 0.2, 0.4286, 0.2, 0.5714, 0.0, 0.5714, 0.2, 0.5714, 0.4, 0.5714, 0.4, 0.7143, 0.2, 0.7143, 0.2, 0.7143, 0.4, 0.7143, 0.4, 0.8571, 0.2, 0.8571, 0.2, 0.8571, 0.4, 0.8571, 0.4, 1.0, 0.2, 1.0, 0.2, -2.22e-16, 0.4, -2.22e-16, 0.4, 0.1429, 0.2, 0.1429, 0.2, 0.1429, 0.4, 0.1429, 0.4, 0.2857, 0.2, 0.2857, 0.2, 0.2857, 0.4, 0.2857, 0.4, 0.4286, 0.2, 0.4286, 0.2, 0.4286, 0.4, 0.4286, 0.4, 0.5714, 0.2, 0.5714, 0.4, 0.5714, 0.6, 0.5714, 0.6, 0.7143, 0.4, 0.7143, 0.4, 0.7143, 0.6, 0.7143, 0.6, 0.8571, 0.4, 0.8571, 0.4, 0.8571, 0.6, 0.8571, 0.6, 1.0, 0.4, 1.0, 0.4, -2.22e-16, 0.6, -2.22e-16, 0.6, 0.1429, 0.4, 0.1429, 0.4, 0.1429, 0.6, 0.1429, 0.6, 0.2857, 0.4, 0.2857, 0.4, 0.2857, 0.6, 0.2857, 0.6, 0.4286, 0.4, 0.4286, 0.4, 0.4286, 0.6, 0.4286, 0.6, 0.5714, 0.4, 0.5714, 0.6, 0.5714, 0.8, 0.5714, 0.8, 0.7143, 0.6, 0.7143, 0.6, 0.7143, 0.8, 0.7143, 0.8, 0.8571, 0.6, 0.8571, 0.6, 0.8571, 0.8, 0.8571, 0.8, 1.0, 0.6, 1.0, 0.6, -2.22e-16, 0.8, -2.22e-16, 0.8, 0.1429, 0.6, 0.1429, 0.6, 0.1429, 0.8, 0.1429, 0.8, 0.2857, 0.6, 0.2857, 0.6, 0.2857, 0.8, 0.2857, 0.8, 0.4286, 0.6, 0.4286, 0.6, 0.4286, 0.8, 0.4286, 0.8, 0.5714, 0.6, 0.5714, 0.8, 0.5714, 1.0, 0.5714, 1.0, 0.7143, 0.8, 0.7143, 0.8, 0.7143, 1.0, 0.7143, 1.0, 0.8571, 0.8, 0.8571, 0.8, 0.8571, 1.0, 0.8571, 1.0, 1.0, 0.8, 1.0, 0.8, -2.22e-16, 1.0, -2.22e-16, 1.0, 0.1429, 0.8, 0.1429, 0.8, 0.1429, 1.0, 0.1429, 1.0, 0.2857, 0.8, 0.2857, 0.8, 0.2857, 1.0, 0.2857, 1.0, 0.4286, 0.8, 0.4286, 0.8, 0.4286, 1.0, 0.4286, 1.0, 0.5714, 0.8, 0.5714, 0.0, 0.5714, 0.2, 0.5714, 0.2, 0.7143, 0.0, 0.7143, 0.0, 0.7143, 0.2, 0.7143, 0.2, 0.8571, 0.0, 0.8571, 0.0, 0.8571, 0.2, 0.8571, 0.2, 1.0, 0.0, 1.0, 0.0, -2.22e-16, 0.2, -2.22e-16, 0.2, 0.1429, 0.0, 0.1429, 0.0, 0.1429, 0.2, 0.1429, 0.2, 0.2857, 0.0, 0.2857, 0.0, 0.2857, 0.2, 0.2857, 0.2, 0.4286, 0.0, 0.4286, 0.0, 0.4286, 0.2, 0.4286, 0.2, 0.5714, 0.0, 0.5714, 0.2, 0.5714, 0.4, 0.5714, 0.4, 0.7143, 0.2, 0.7143, 0.2, 0.7143, 0.4, 0.7143, 0.4, 0.8571, 0.2, 0.8571, 0.2, 0.8571, 0.4, 0.8571, 0.4, 1.0, 0.2, 1.0, 0.2, -2.22e-16, 0.4, -2.22e-16, 0.4, 0.1429, 0.2, 0.1429, 0.2, 0.1429, 0.4, 0.1429, 0.4, 0.2857, 0.2, 0.2857, 0.2, 0.2857, 0.4, 0.2857, 0.4, 0.4286, 0.2, 0.4286, 0.2, 0.4286, 0.4, 0.4286, 0.4, 0.5714, 0.2, 0.5714, 0.4, 0.5714, 0.6, 0.5714, 0.6, 0.7143, 0.4, 0.7143, 0.4, 0.7143, 0.6, 0.7143, 0.6, 0.8571, 0.4, 0.8571, 0.4, 0.8571, 0.6, 0.8571, 0.6, 1.0, 0.4, 1.0, 0.4, -2.22e-16, 0.6, -2.22e-16, 0.6, 0.1429, 0.4, 0.1429, 0.4, 0.1429, 0.6, 0.1429, 0.6, 0.2857, 0.4, 0.2857, 0.4, 0.2857, 0.6, 0.2857, 0.6, 0.4286, 0.4, 0.4286, 0.4, 0.4286, 0.6, 0.4286, 0.6, 0.5714, 0.4, 0.5714, 0.6, 0.5714, 0.8, 0.5714, 0.8, 0.7143, 0.6, 0.7143, 0.6, 0.7143, 0.8, 0.7143, 0.8, 0.8571, 0.6, 0.8571, 0.6, 0.8571, 0.8, 0.8571, 0.8, 1.0, 0.6, 1.0, 0.6, -2.22e-16, 0.8, -2.22e-16, 0.8, 0.1429, 0.6, 0.1429, 0.6, 0.1429, 0.8, 0.1429, 0.8, 0.2857, 0.6, 0.2857, 0.6, 0.2857, 0.8, 0.2857, 0.8, 0.4286, 0.6, 0.4286, 0.6, 0.4286, 0.8, 0.4286, 0.8, 0.5714, 0.6, 0.5714, 0.8, 0.5714, 1.0, 0.5714, 1.0, 0.7143, 0.8, 0.7143, 0.8, 0.7143, 1.0, 0.7143, 1.0, 0.8571, 0.8, 0.8571, 0.8, 0.8571, 1.0, 0.8571, 1.0, 1.0, 0.8, 1.0, 0.8, -2.22e-16, 1.0, -2.22e-16, 1.0, 0.1429, 0.8, 0.1429, 0.8, 0.1429, 1.0, 0.1429, 1.0, 0.2857, 0.8, 0.2857, 0.8, 0.2857, 1.0, 0.2857, 1.0, 0.4286, 0.8, 0.4286, 0.8, 0.4286, 1.0, 0.4286, 1.0, 0.5714, 0.8, 0.5714, 0.0, 0.5714, 0.2, 0.5714, 0.2, 0.7143, 0.0, 0.7143, 0.0, 0.7143, 0.2, 0.7143, 0.2, 0.8571, 0.0, 0.8571, 0.0, 0.8571, 0.2, 0.8571, 0.2, 1.0, 0.0, 1.0, 0.0, -2.22e-16, 0.2, -2.22e-16, 0.2, 0.1429, 0.0, 0.1429, 0.0, 0.1429, 0.2, 0.1429, 0.2, 0.2857, 0.0, 0.2857, 0.0, 0.2857, 0.2, 0.2857, 0.2, 0.4286, 0.0, 0.4286, 0.0, 0.4286, 0.2, 0.4286, 0.2, 0.5714, 0.0, 0.5714, 0.2, 0.5714, 0.4, 0.5714, 0.4, 0.7143, 0.2, 0.7143, 0.2, 0.7143, 0.4, 0.7143, 0.4, 0.8571, 0.2, 0.8571, 0.2, 0.8571, 0.4, 0.8571, 0.4, 1.0, 0.2, 1.0, 0.2, -2.22e-16, 0.4, -2.22e-16, 0.4, 0.1429, 0.2, 0.1429, 0.2, 0.1429, 0.4, 0.1429, 0.4, 0.2857, 0.2, 0.2857, 0.2, 0.2857, 0.4, 0.2857, 0.4, 0.4286, 0.2, 0.4286, 0.2, 0.4286, 0.4, 0.4286, 0.4, 0.5714, 0.2, 0.5714, 0.4, 0.5714, 0.6, 0.5714, 0.6, 0.7143, 0.4, 0.7143, 0.4, 0.7143, 0.6, 0.7143, 0.6, 0.8571, 0.4, 0.8571, 0.4, 0.8571, 0.6, 0.8571, 0.6, 1.0, 0.4, 1.0, 0.4, -2.22e-16, 0.6, -2.22e-16, 0.6, 0.1429, 0.4, 0.1429, 0.4, 0.1429, 0.6, 0.1429, 0.6, 0.2857, 0.4, 0.2857, 0.4, 0.2857, 0.6, 0.2857, 0.6, 0.4286, 0.4, 0.4286, 0.4, 0.4286, 0.6, 0.4286, 0.6, 0.5714, 0.4, 0.5714, 0.6, 0.5714, 0.8, 0.5714, 0.8, 0.7143, 0.6, 0.7143, 0.6, 0.7143, 0.8, 0.7143, 0.8, 0.8571, 0.6, 0.8571, 0.6, 0.8571, 0.8, 0.8571, 0.8, 1.0, 0.6, 1.0, 0.6, -2.22e-16, 0.8, -2.22e-16, 0.8, 0.1429, 0.6, 0.1429, 0.6, 0.1429, 0.8, 0.1429, 0.8, 0.2857, 0.6, 0.2857, 0.6, 0.2857, 0.8, 0.2857, 0.8, 0.4286, 0.6, 0.4286, 0.6, 0.4286, 0.8, 0.4286, 0.8, 0.5714, 0.6, 0.5714, 0.8, 0.5714, 1.0, 0.5714, 1.0, 0.7143, 0.8, 0.7143, 0.8, 0.7143, 1.0, 0.7143, 1.0, 0.8571, 0.8, 0.8571, 0.8, 0.8571, 1.0, 0.8571, 1.0, 1.0, 0.8, 1.0, 0.8, -2.22e-16, 1.0, -2.22e-16, 1.0, 0.1429, 0.8, 0.1429, 0.8, 0.1429, 1.0, 0.1429, 1.0, 0.2857, 0.8, 0.2857, 0.8, 0.2857, 1.0, 0.2857, 1.0, 0.4286, 0.8, 0.4286, 0.8, 0.4286, 1.0, 0.4286, 1.0, 0.5714, 0.8, 0.5714, 0.0, 0.5714, 0.2, 0.5714, 0.2, 0.7143, 0.0, 0.7143, 0.0, 0.7143, 0.2, 0.7143, 0.2, 0.8571, 0.0, 0.8571, 0.0, 0.8571, 0.2, 0.8571, 0.2, 1.0, 0.0, 1.0, 0.0, -2.22e-16, 0.2, -2.22e-16, 0.2, 0.1429, 0.0, 0.1429, 0.0, 0.1429, 0.2, 0.1429, 0.2, 0.2857, 0.0, 0.2857, 0.0, 0.2857, 0.2, 0.2857, 0.2, 0.4286, 0.0, 0.4286, 0.0, 0.4286, 0.2, 0.4286, 0.2, 0.5714, 0.0, 0.5714, 0.2, 0.5714, 0.4, 0.5714, 0.4, 0.7143, 0.2, 0.7143, 0.2, 0.7143, 0.4, 0.7143, 0.4, 0.8571, 0.2, 0.8571, 0.2, 0.8571, 0.4, 0.8571, 0.4, 1.0, 0.2, 1.0, 0.2, -2.22e-16, 0.4, -2.22e-16, 0.4, 0.1429, 0.2, 0.1429, 0.2, 0.1429, 0.4, 0.1429, 0.4, 0.2857, 0.2, 0.2857, 0.2, 0.2857, 0.4, 0.2857, 0.4, 0.4286, 0.2, 0.4286, 0.2, 0.4286, 0.4, 0.4286, 0.4, 0.5714, 0.2, 0.5714, 0.4, 0.5714, 0.6, 0.5714, 0.6, 0.7143, 0.4, 0.7143, 0.4, 0.7143, 0.6, 0.7143, 0.6, 0.8571, 0.4, 0.8571, 0.4, 0.8571, 0.6, 0.8571, 0.6, 1.0, 0.4, 1.0, 0.4, -2.22e-16, 0.6, -2.22e-16, 0.6, 0.1429, 0.4, 0.1429, 0.4, 0.1429, 0.6, 0.1429, 0.6, 0.2857, 0.4, 0.2857, 0.4, 0.2857, 0.6, 0.2857, 0.6, 0.4286, 0.4, 0.4286, 0.4, 0.4286, 0.6, 0.4286, 0.6, 0.5714, 0.4, 0.5714])
me_torus_004.update()
me_torus_008 = bpy.data.meshes.new('Torus.008')
me_torus_008.from_pydata([(1.25, 0.0, 0.0), (1.156, 0.0, 0.1955), (0.9444, 0.0, 0.2437), (0.7748, 0.0, 0.1085), (0.7748, 0.0, -0.1085), (0.9444, 0.0, -0.2437), (1.156, 0.0, -0.1955), (0.3863, 1.189, 0.0), (0.3572, 1.099, 0.1955), (0.2918, 0.8981, 0.2437), (0.2394, 0.7368, 0.1085), (0.2394, 0.7368, -0.1085), (0.2918, 0.8981, -0.2437), (0.3572, 1.099, -0.1955), (-1.011, 0.7347, 0.0), (-0.9351, 0.6794, 0.1955), (-0.764, 0.5551, 0.2437), (-0.6268, 0.4554, 0.1085), (-0.6268, 0.4554, -0.1085), (-0.764, 0.5551, -0.2437), (-0.9351, 0.6794, -0.1955), (-1.011, -0.7347, 0.0), (-0.9351, -0.6794, 0.1955), (-0.764, -0.5551, 0.2437), (-0.6268, -0.4554, 0.1085), (-0.6268, -0.4554, -0.1085), (-0.764, -0.5551, -0.2437), (-0.9351, -0.6794, -0.1955), (0.3863, -1.189, 0.0), (0.3572, -1.099, 0.1955), (0.2918, -0.8981, 0.2437), (0.2394, -0.7368, 0.1085), (0.2394, -0.7368, -0.1085), (0.2918, -0.8981, -0.2437), (0.3572, -1.099, -0.1955)], [], [(0, 7, 8, 1), (1, 8, 9, 2), (2, 9, 10, 3), (3, 10, 11, 4), (4, 11, 12, 5), (5, 12, 13, 6), (6, 13, 7, 0), (7, 14, 15, 8), (8, 15, 16, 9), (9, 16, 17, 10), (10, 17, 18, 11), (11, 18, 19, 12), (12, 19, 20, 13), (13, 20, 14, 7), (14, 21, 22, 15), (15, 22, 23, 16), (16, 23, 24, 17), (17, 24, 25, 18), (18, 25, 26, 19), (19, 26, 27, 20), (20, 27, 21, 14), (21, 28, 29, 22), (22, 29, 30, 23), (23, 30, 31, 24), (24, 31, 32, 25), (25, 32, 33, 26), (26, 33, 34, 27), (27, 34, 28, 21), (28, 0, 1, 29), (29, 1, 2, 30), (30, 2, 3, 31), (31, 3, 4, 32), (32, 4, 5, 33), (33, 5, 6, 34), (34, 6, 0, 28)])
_uv = me_torus_008.uv_layers.new(name='UVMap')
_uv.uv.foreach_set('vector', [0.6, 0.5714, 0.8, 0.5714, 0.8, 0.7143, 0.6, 0.7143, 0.6, 0.7143, 0.8, 0.7143, 0.8, 0.8571, 0.6, 0.8571, 0.6, 0.8571, 0.8, 0.8571, 0.8, 1.0, 0.6, 1.0, 0.6, -2.22e-16, 0.8, -2.22e-16, 0.8, 0.1429, 0.6, 0.1429, 0.6, 0.1429, 0.8, 0.1429, 0.8, 0.2857, 0.6, 0.2857, 0.6, 0.2857, 0.8, 0.2857, 0.8, 0.4286, 0.6, 0.4286, 0.6, 0.4286, 0.8, 0.4286, 0.8, 0.5714, 0.6, 0.5714, 0.8, 0.5714, 1.0, 0.5714, 1.0, 0.7143, 0.8, 0.7143, 0.8, 0.7143, 1.0, 0.7143, 1.0, 0.8571, 0.8, 0.8571, 0.8, 0.8571, 1.0, 0.8571, 1.0, 1.0, 0.8, 1.0, 0.8, -2.22e-16, 1.0, -2.22e-16, 1.0, 0.1429, 0.8, 0.1429, 0.8, 0.1429, 1.0, 0.1429, 1.0, 0.2857, 0.8, 0.2857, 0.8, 0.2857, 1.0, 0.2857, 1.0, 0.4286, 0.8, 0.4286, 0.8, 0.4286, 1.0, 0.4286, 1.0, 0.5714, 0.8, 0.5714, 0.0, 0.5714, 0.2, 0.5714, 0.2, 0.7143, 0.0, 0.7143, 0.0, 0.7143, 0.2, 0.7143, 0.2, 0.8571, 0.0, 0.8571, 0.0, 0.8571, 0.2, 0.8571, 0.2, 1.0, 0.0, 1.0, 0.0, -2.22e-16, 0.2, -2.22e-16, 0.2, 0.1429, 0.0, 0.1429, 0.0, 0.1429, 0.2, 0.1429, 0.2, 0.2857, 0.0, 0.2857, 0.0, 0.2857, 0.2, 0.2857, 0.2, 0.4286, 0.0, 0.4286, 0.0, 0.4286, 0.2, 0.4286, 0.2, 0.5714, 0.0, 0.5714, 0.2, 0.5714, 0.4, 0.5714, 0.4, 0.7143, 0.2, 0.7143, 0.2, 0.7143, 0.4, 0.7143, 0.4, 0.8571, 0.2, 0.8571, 0.2, 0.8571, 0.4, 0.8571, 0.4, 1.0, 0.2, 1.0, 0.2, -2.22e-16, 0.4, -2.22e-16, 0.4, 0.1429, 0.2, 0.1429, 0.2, 0.1429, 0.4, 0.1429, 0.4, 0.2857, 0.2, 0.2857, 0.2, 0.2857, 0.4, 0.2857, 0.4, 0.4286, 0.2, 0.4286, 0.2, 0.4286, 0.4, 0.4286, 0.4, 0.5714, 0.2, 0.5714, 0.4, 0.5714, 0.6, 0.5714, 0.6, 0.7143, 0.4, 0.7143, 0.4, 0.7143, 0.6, 0.7143, 0.6, 0.8571, 0.4, 0.8571, 0.4, 0.8571, 0.6, 0.8571, 0.6, 1.0, 0.4, 1.0, 0.4, -2.22e-16, 0.6, -2.22e-16, 0.6, 0.1429, 0.4, 0.1429, 0.4, 0.1429, 0.6, 0.1429, 0.6, 0.2857, 0.4, 0.2857, 0.4, 0.2857, 0.6, 0.2857, 0.6, 0.4286, 0.4, 0.4286, 0.4, 0.4286, 0.6, 0.4286, 0.6, 0.5714, 0.4, 0.5714])
me_torus_008.update()
me_circle_002 = bpy.data.meshes.new('Circle.002')
me_circle_002.from_pydata([(-1.49e-08, 1.25, -0.25), (1.49e-08, 0.75, -0.25), (1.49e-08, 0.75, 0.25), (-1.49e-08, 1.25, 0.25), (-0.625, 1.083, -0.25), (-0.375, 0.6495, -0.25), (-0.375, 0.6495, 0.25), (-0.625, 1.083, 0.25), (-1.083, 0.625, -0.25), (-0.6495, 0.375, -0.25), (-0.6495, 0.375, 0.25), (-1.083, 0.625, 0.25), (-1.25, -1.118e-08, -0.25), (-0.75, 1.118e-08, -0.25), (-0.75, 1.118e-08, 0.25), (-1.25, -1.118e-08, 0.25), (-1.083, -0.625, -0.25), (-0.6495, -0.375, -0.25), (-0.6495, -0.375, 0.25), (-1.083, -0.625, 0.25), (-0.625, -1.083, -0.25), (-0.375, -0.6495, -0.25), (-0.375, -0.6495, 0.25), (-0.625, -1.083, 0.25), (1.118e-08, -1.25, -0.25), (-1.118e-08, -0.75, -0.25), (-1.118e-08, -0.75, 0.25), (1.118e-08, -1.25, 0.25), (0.625, -1.083, -0.25), (0.375, -0.6495, -0.25), (0.375, -0.6495, 0.25), (0.625, -1.083, 0.25), (1.083, -0.625, -0.25), (0.6495, -0.375, -0.25), (0.6495, -0.375, 0.25), (1.083, -0.625, 0.25), (1.25, 0.0, -0.25), (0.75, 0.0, -0.25), (0.75, 0.0, 0.25), (1.25, 0.0, 0.25), (1.083, 0.625, -0.25), (0.6495, 0.375, -0.25), (0.6495, 0.375, 0.25), (1.083, 0.625, 0.25), (0.625, 1.083, -0.25), (0.375, 0.6495, -0.25), (0.375, 0.6495, 0.25), (0.625, 1.083, 0.25), (-0.3147, 1.174, -0.25), (-0.1853, 0.6915, -0.25), (-0.1853, 0.6915, 0.25), (-0.3147, 1.174, 0.25), (-0.8598, 0.8598, -0.25), (-0.5062, 0.5062, -0.25), (-0.5062, 0.5062, 0.25), (-0.8598, 0.8598, 0.25), (-1.174, 0.3147, -0.25), (-0.6915, 0.1853, -0.25), (-0.6915, 0.1853, 0.25), (-1.174, 0.3147, 0.25), (-1.174, -0.3147, -0.25), (-0.6915, -0.1853, -0.25), (-0.6915, -0.1853, 0.25), (-1.174, -0.3147, 0.25), (-0.8598, -0.8598, -0.25), (-0.5062, -0.5062, -0.25), (-0.5062, -0.5062, 0.25), (-0.8598, -0.8598, 0.25), (-0.3147, -1.174, -0.25), (-0.1853, -0.6915, -0.25), (-0.1853, -0.6915, 0.25), (-0.3147, -1.174, 0.25), (0.3147, -1.174, -0.25), (0.1853, -0.6915, -0.25), (0.1853, -0.6915, 0.25), (0.3147, -1.174, 0.25), (0.8598, -0.8598, -0.25), (0.5062, -0.5062, -0.25), (0.5062, -0.5062, 0.25), (0.8598, -0.8598, 0.25), (1.174, -0.3147, -0.25), (0.6915, -0.1853, -0.25), (0.6915, -0.1853, 0.25), (1.174, -0.3147, 0.25), (1.174, 0.3147, -0.25), (0.6915, 0.1853, -0.25), (0.6915, 0.1853, 0.25), (1.174, 0.3147, 0.25), (0.8598, 0.8598, -0.25), (0.5062, 0.5062, -0.25), (0.5062, 0.5062, 0.25), (0.8598, 0.8598, 0.25), (0.3147, 1.174, -0.25), (0.1853, 0.6915, -0.25), (0.1853, 0.6915, 0.25), (0.3147, 1.174, 0.25), (0.1768, -0.9142, 1.859), (0.1768, -0.9142, 1.177), (0.1768, -1.597, 1.177), (0.1768, -1.597, 1.859), (-0.6765, -0.9142, 1.631), (-0.3352, -0.9142, 1.039), (-0.3352, -1.597, 1.039), (-0.6765, -1.597, 1.631), (-1.301, -0.9142, 1.006), (-0.71, -0.9142, 0.6646), (-0.71, -1.597, 0.6646), (-1.301, -1.597, 1.006), (-1.53, -0.9142, 0.1526), (-0.8472, -0.9142, 0.1526), (-0.8472, -1.597, 0.1526), (-1.53, -1.597, 0.1526), (-1.301, -0.9142, -0.7008), (-0.71, -0.9142, -0.3595), (-0.71, -1.597, -0.3595), (-1.301, -1.597, -0.7008), (-0.6765, -0.9142, -1.326), (-0.3352, -0.9142, -0.7343), (-0.3352, -1.597, -0.7343), (-0.6765, -1.597, -1.326), (0.1768, -0.9142, -1.554), (0.1768, -0.9142, -0.8715), (0.1768, -1.597, -0.8715), (0.1768, -1.597, -1.554), (1.03, -0.9142, -1.326), (0.6888, -0.9142, -0.7343), (0.6888, -1.597, -0.7343), (1.03, -1.597, -1.326), (1.655, -0.9142, -0.7008), (1.064, -0.9142, -0.3595), (1.064, -1.597, -0.3595), (1.655, -1.597, -0.7008), (1.884, -0.9142, 0.1526), (1.201, -0.9142, 0.1526), (1.201, -1.597, 0.1526), (1.884, -1.597, 0.1526), (1.655, -0.9142, 1.006), (1.064, -0.9142, 0.6646), (1.064, -1.597, 0.6646), (1.655, -1.597, 1.006), (1.03, -0.9142, 1.631), (0.6888, -0.9142, 1.039), (0.6888, -1.597, 1.039), (1.03, -1.597, 1.631), (-0.2529, -0.9142, 1.756), (-0.07617, -0.9142, 1.097), (-0.07617, -1.597, 1.097), (-0.2529, -1.597, 1.756), (-0.9971, -0.9142, 1.326), (-0.5144, -0.9142, 0.8438), (-0.5144, -1.597, 0.8438), (-0.9971, -1.597, 1.326), (-1.427, -0.9142, 0.5823), (-0.7674, -0.9142, 0.4056), (-0.7674, -1.597, 0.4056), (-1.427, -1.597, 0.5823), (-1.427, -0.9142, -0.2771), (-0.7674, -0.9142, -0.1004), (-0.7674, -1.597, -0.1004), (-1.427, -1.597, -0.2771), (-0.9971, -0.9142, -1.021), (-0.5144, -0.9142, -0.5386), (-0.5144, -1.597, -0.5386), (-0.9971, -1.597, -1.021), (-0.2529, -0.9142, -1.451), (-0.07617, -0.9142, -0.7916), (-0.07617, -1.597, -0.7916), (-0.2529, -1.597, -1.451), (0.6065, -0.9142, -1.451), (0.4298, -0.9142, -0.7916), (0.4298, -1.597, -0.7916), (0.6065, -1.597, -1.451), (1.351, -0.9142, -1.021), (0.868, -0.9142, -0.5386), (0.868, -1.597, -0.5386), (1.351, -1.597, -1.021), (1.78, -0.9142, -0.2771), (1.121, -0.9142, -0.1004), (1.121, -1.597, -0.1004), (1.78, -1.597, -0.2771), (1.78, -0.9142, 0.5823), (1.121, -0.9142, 0.4056), (1.121, -1.597, 0.4056), (1.78, -1.597, 0.5823), (1.351, -0.9142, 1.326), (0.868, -0.9142, 0.8438), (0.868, -1.597, 0.8438), (1.351, -1.597, 1.326), (0.6065, -0.9142, 1.756), (0.4298, -0.9142, 1.097), (0.4298, -1.597, 1.097), (0.6065, -1.597, 1.756)], [], [(48, 49, 5, 4), (49, 50, 6, 5), (50, 51, 7, 6), (51, 48, 4, 7), (0, 1, 49, 48), (1, 2, 50, 49), (2, 3, 51, 50), (3, 0, 48, 51), (52, 53, 9, 8), (53, 54, 10, 9), (54, 55, 11, 10), (55, 52, 8, 11), (4, 5, 53, 52), (5, 6, 54, 53), (6, 7, 55, 54), (7, 4, 52, 55), (56, 57, 13, 12), (57, 58, 14, 13), (58, 59, 15, 14), (59, 56, 12, 15), (8, 9, 57, 56), (9, 10, 58, 57), (10, 11, 59, 58), (11, 8, 56, 59), (60, 61, 17, 16), (61, 62, 18, 17), (62, 63, 19, 18), (63, 60, 16, 19), (12, 13, 61, 60), (13, 14, 62, 61), (14, 15, 63, 62), (15, 12, 60, 63), (64, 65, 21, 20), (65, 66, 22, 21), (66, 67, 23, 22), (67, 64, 20, 23), (16, 17, 65, 64), (17, 18, 66, 65), (18, 19, 67, 66), (19, 16, 64, 67), (68, 69, 25, 24), (69, 70, 26, 25), (70, 71, 27, 26), (71, 68, 24, 27), (20, 21, 69, 68), (21, 22, 70, 69), (22, 23, 71, 70), (23, 20, 68, 71), (72, 73, 29, 28), (73, 74, 30, 29), (74, 75, 31, 30), (75, 72, 28, 31), (24, 25, 73, 72), (25, 26, 74, 73), (26, 27, 75, 74), (27, 24, 72, 75), (76, 77, 33, 32), (77, 78, 34, 33), (78, 79, 35, 34), (79, 76, 32, 35), (28, 29, 77, 76), (29, 30, 78, 77), (30, 31, 79, 78), (31, 28, 76, 79), (80, 81, 37, 36), (81, 82, 38, 37), (82, 83, 39, 38), (83, 80, 36, 39), (32, 33, 81, 80), (33, 34, 82, 81), (34, 35, 83, 82), (35, 32, 80, 83), (84, 85, 41, 40), (85, 86, 42, 41), (86, 87, 43, 42), (87, 84, 40, 43), (36, 37, 85, 84), (37, 38, 86, 85), (38, 39, 87, 86), (39, 36, 84, 87), (88, 89, 45, 44), (89, 90, 46, 45), (90, 91, 47, 46), (91, 88, 44, 47), (40, 41, 89, 88), (41, 42, 90, 89), (42, 43, 91, 90), (43, 40, 88, 91), (92, 93, 1, 0), (93, 94, 2, 1), (94, 95, 3, 2), (95, 92, 0, 3), (44, 45, 93, 92), (45, 46, 94, 93), (46, 47, 95, 94), (47, 44, 92, 95), (144, 145, 101, 100), (146, 147, 103, 102), (147, 144, 100, 103), (96, 97, 145, 144), (98, 99, 147, 146), (99, 96, 144, 147), (148, 149, 105, 104), (150, 151, 107, 106), (151, 148, 104, 107), (100, 101, 149, 148), (102, 103, 151, 150), (103, 100, 148, 151), (152, 153, 109, 108), (154, 155, 111, 110), (155, 152, 108, 111), (104, 105, 153, 152), (106, 107, 155, 154), (107, 104, 152, 155), (156, 157, 113, 112), (158, 159, 115, 114), (159, 156, 112, 115), (108, 109, 157, 156), (110, 111, 159, 158), (111, 108, 156, 159), (160, 161, 117, 116), (162, 163, 119, 118), (163, 160, 116, 119), (112, 113, 161, 160), (114, 115, 163, 162), (115, 112, 160, 163), (164, 165, 121, 120), (166, 167, 123, 122), (167, 164, 120, 123), (116, 117, 165, 164), (118, 119, 167, 166), (119, 116, 164, 167), (168, 169, 125, 124), (170, 171, 127, 126), (171, 168, 124, 127), (120, 121, 169, 168), (122, 123, 171, 170), (123, 120, 168, 171), (172, 173, 129, 128), (174, 175, 131, 130), (175, 172, 128, 131), (124, 125, 173, 172), (126, 127, 175, 174), (127, 124, 172, 175), (176, 177, 133, 132), (178, 179, 135, 134), (179, 176, 132, 135), (128, 129, 177, 176), (130, 131, 179, 178), (131, 128, 176, 179), (180, 181, 137, 136), (182, 183, 139, 138), (183, 180, 136, 139), (132, 133, 181, 180), (134, 135, 183, 182), (135, 132, 180, 183), (184, 185, 141, 140), (186, 187, 143, 142), (187, 184, 140, 143), (136, 137, 185, 184), (138, 139, 187, 186), (139, 136, 184, 187), (188, 189, 97, 96), (190, 191, 99, 98), (191, 188, 96, 99), (140, 141, 189, 188), (142, 143, 191, 190), (143, 140, 188, 191), (146, 102, 150, 106, 154, 110, 158, 114, 162, 118, 166, 122, 170, 126, 174, 130, 178, 134, 182, 138, 186, 142, 190, 98), (145, 97, 189, 141, 185, 137, 181, 133, 177, 129, 173, 125, 169, 121, 165, 117, 161, 113, 157, 109, 153, 105, 149, 101)])
me_circle_002.update()
me_torus_009 = bpy.data.meshes.new('Torus.009')
me_torus_009.from_pydata([(1.25, 0.0, 0.0), (1.156, 0.0, 0.1955), (0.9444, 0.0, 0.2437), (0.7748, 0.0, 0.1085), (0.7748, 0.0, -0.1085), (0.9444, 0.0, -0.2437), (1.156, 0.0, -0.1955), (0.3863, 1.189, 0.0), (0.3572, 1.099, 0.1955), (0.2918, 0.8981, 0.2437), (0.2394, 0.7368, 0.1085), (0.2394, 0.7368, -0.1085), (0.2918, 0.8981, -0.2437), (0.3572, 1.099, -0.1955), (-1.011, 0.7347, 0.0), (-0.9351, 0.6794, 0.1955), (-0.764, 0.5551, 0.2437), (-0.6268, 0.4554, 0.1085), (-0.6268, 0.4554, -0.1085), (-0.764, 0.5551, -0.2437), (-0.9351, 0.6794, -0.1955), (-1.011, -0.7347, 0.0), (-0.9351, -0.6794, 0.1955), (-0.764, -0.5551, 0.2437), (-0.6268, -0.4554, 0.1085), (-0.6268, -0.4554, -0.1085), (-0.764, -0.5551, -0.2437), (-0.9351, -0.6794, -0.1955), (0.3863, -1.189, 0.0), (0.3572, -1.099, 0.1955), (0.2918, -0.8981, 0.2437), (0.2394, -0.7368, 0.1085), (0.2394, -0.7368, -0.1085), (0.2918, -0.8981, -0.2437), (0.3572, -1.099, -0.1955), (0.0377, 1.334, -1.249), (0.2302, 1.334, -1.149), (0.2721, 1.334, -0.9366), (0.1318, 1.334, -0.7711), (-0.08505, 1.334, -0.7777), (-0.2151, 1.334, -0.9513), (-0.1605, 1.334, -1.161), (0.01165, 2.522, -0.3861), (0.2061, 2.433, -0.3511), (0.2524, 2.232, -0.2843), (0.1156, 2.07, -0.236), (-0.1012, 2.07, -0.2426), (-0.2348, 2.232, -0.299), (-0.1846, 2.433, -0.3629), (-0.0305, 2.068, 1.011), (0.1672, 2.013, 0.9406), (0.2206, 1.889, 0.771), (0.08952, 1.789, 0.6298), (-0.1273, 1.789, 0.6232), (-0.2667, 1.889, 0.7563), (-0.2236, 2.013, 0.9288), (-0.0305, 0.5988, 1.011), (0.1672, 0.6541, 0.9406), (0.2206, 0.7785, 0.771), (0.08952, 0.8782, 0.6298), (-0.1273, 0.8782, 0.6232), (-0.2667, 0.7785, 0.7563), (-0.2236, 0.6541, 0.9288), (0.01165, 0.1447, -0.3861), (0.2061, 0.2342, -0.3511), (0.2524, 0.4354, -0.2843), (0.1156, 0.5967, -0.236), (-0.1012, 0.5967, -0.2426), (-0.2348, 0.4354, -0.299), (-0.1846, 0.2342, -0.3629), (1.25, 2.595, 0.0), (1.156, 2.595, 0.1955), (0.9444, 2.595, 0.2437), (0.7748, 2.595, 0.1085), (0.7748, 2.595, -0.1085), (0.9444, 2.595, -0.2437), (1.156, 2.595, -0.1955), (0.3863, 3.784, 0.0), (0.3572, 3.694, 0.1955), (0.2918, 3.493, 0.2437), (0.2394, 3.332, 0.1085), (0.2394, 3.332, -0.1085), (0.2918, 3.493, -0.2437), (0.3572, 3.694, -0.1955), (-1.011, 3.329, 0.0), (-0.9351, 3.274, 0.1955), (-0.764, 3.15, 0.2437), (-0.6268, 3.05, 0.1085), (-0.6268, 3.05, -0.1085), (-0.764, 3.15, -0.2437), (-0.9351, 3.274, -0.1955), (-1.011, 1.86, 0.0), (-0.9351, 1.915, 0.1955), (-0.764, 2.04, 0.2437), (-0.6268, 2.139, 0.1085), (-0.6268, 2.139, -0.1085), (-0.764, 2.04, -0.2437), (-0.9351, 1.915, -0.1955), (0.3863, 1.406, 0.0), (0.3572, 1.495, 0.1955), (0.2918, 1.697, 0.2437), (0.2394, 1.858, 0.1085), (0.2394, 1.858, -0.1085), (0.2918, 1.697, -0.2437), (0.3572, 1.495, -0.1955), (0.0377, 3.928, -1.249), (0.2302, 3.928, -1.149), (0.2721, 3.928, -0.9366), (0.1318, 3.928, -0.7711), (-0.08505, 3.928, -0.7777), (-0.2151, 3.928, -0.9513), (-0.1605, 3.928, -1.161), (0.01165, 5.117, -0.3861), (0.2061, 5.028, -0.3511), (0.2524, 4.826, -0.2843), (0.1156, 4.665, -0.236), (-0.1012, 4.665, -0.2426), (-0.2348, 4.826, -0.299), (-0.1846, 5.028, -0.3629), (-0.0305, 4.663, 1.011), (0.1672, 4.608, 0.9406), (0.2206, 4.483, 0.771), (0.08952, 4.384, 0.6298), (-0.1273, 4.384, 0.6232), (-0.2667, 4.483, 0.7563), (-0.2236, 4.608, 0.9288), (-0.0305, 3.194, 1.011), (0.1672, 3.249, 0.9406), (0.2206, 3.373, 0.771), (0.08952, 3.473, 0.6298), (-0.1273, 3.473, 0.6232), (-0.2667, 3.373, 0.7563), (-0.2236, 3.249, 0.9288), (0.01165, 2.739, -0.3861), (0.2061, 2.829, -0.3511), (0.2524, 3.03, -0.2843), (0.1156, 3.191, -0.236), (-0.1012, 3.191, -0.2426), (-0.2348, 3.03, -0.299), (-0.1846, 2.829, -0.3629), (1.25, 5.177, 0.0), (1.156, 5.177, 0.1955), (0.9444, 5.177, 0.2437), (0.7748, 5.177, 0.1085), (0.7748, 5.177, -0.1085), (0.9444, 5.177, -0.2437), (1.156, 5.177, -0.1955), (0.3863, 6.366, 0.0), (0.3572, 6.276, 0.1955), (0.2918, 6.075, 0.2437), (0.2394, 5.914, 0.1085), (0.2394, 5.914, -0.1085), (0.2918, 6.075, -0.2437), (0.3572, 6.276, -0.1955), (-1.011, 5.912, 0.0), (-0.9351, 5.856, 0.1955), (-0.764, 5.732, 0.2437), (-0.6268, 5.632, 0.1085), (-0.6268, 5.632, -0.1085), (-0.764, 5.732, -0.2437), (-0.9351, 5.856, -0.1955), (-1.011, 4.442, 0.0), (-0.9351, 4.498, 0.1955), (-0.764, 4.622, 0.2437), (-0.6268, 4.722, 0.1085), (-0.6268, 4.722, -0.1085), (-0.764, 4.622, -0.2437), (-0.9351, 4.498, -0.1955), (0.3863, 3.988, 0.0), (0.3572, 4.078, 0.1955), (0.2918, 4.279, 0.2437), (0.2394, 4.44, 0.1085), (0.2394, 4.44, -0.1085), (0.2918, 4.279, -0.2437), (0.3572, 4.078, -0.1955), (0.0377, 6.51, -1.249), (0.2302, 6.51, -1.149), (0.2721, 6.51, -0.9366), (0.1318, 6.51, -0.7711), (-0.08505, 6.51, -0.7777), (-0.2151, 6.51, -0.9513), (-0.1605, 6.51, -1.161), (0.01165, 7.699, -0.3861), (0.2061, 7.61, -0.3511), (0.2524, 7.409, -0.2843), (0.1156, 7.247, -0.236), (-0.1012, 7.247, -0.2426), (-0.2348, 7.409, -0.299), (-0.1846, 7.61, -0.3629), (-0.0305, 7.245, 1.011), (0.1672, 7.19, 0.9406), (0.2206, 7.066, 0.771), (0.08952, 6.966, 0.6298), (-0.1273, 6.966, 0.6232), (-0.2667, 7.066, 0.7563), (-0.2236, 7.19, 0.9288), (-0.0305, 5.776, 1.011), (0.1672, 5.831, 0.9406), (0.2206, 5.955, 0.771), (0.08952, 6.055, 0.6298), (-0.1273, 6.055, 0.6232), (-0.2667, 5.955, 0.7563), (-0.2236, 5.831, 0.9288), (0.01165, 5.322, -0.3861), (0.2061, 5.411, -0.3511), (0.2524, 5.612, -0.2843), (0.1156, 5.774, -0.236), (-0.1012, 5.774, -0.2426), (-0.2348, 5.612, -0.299), (-0.1846, 5.411, -0.3629)], [], [(0, 7, 8, 1), (1, 8, 9, 2), (2, 9, 10, 3), (3, 10, 11, 4), (4, 11, 12, 5), (5, 12, 13, 6), (6, 13, 7, 0), (7, 14, 15, 8), (8, 15, 16, 9), (9, 16, 17, 10), (10, 17, 18, 11), (11, 18, 19, 12), (12, 19, 20, 13), (13, 20, 14, 7), (14, 21, 22, 15), (15, 22, 23, 16), (16, 23, 24, 17), (17, 24, 25, 18), (18, 25, 26, 19), (19, 26, 27, 20), (20, 27, 21, 14), (21, 28, 29, 22), (22, 29, 30, 23), (23, 30, 31, 24), (24, 31, 32, 25), (25, 32, 33, 26), (26, 33, 34, 27), (27, 34, 28, 21), (28, 0, 1, 29), (29, 1, 2, 30), (30, 2, 3, 31), (31, 3, 4, 32), (32, 4, 5, 33), (33, 5, 6, 34), (34, 6, 0, 28), (35, 42, 43, 36), (36, 43, 44, 37), (37, 44, 45, 38), (38, 45, 46, 39), (39, 46, 47, 40), (40, 47, 48, 41), (41, 48, 42, 35), (42, 49, 50, 43), (43, 50, 51, 44), (44, 51, 52, 45), (45, 52, 53, 46), (46, 53, 54, 47), (47, 54, 55, 48), (48, 55, 49, 42), (49, 56, 57, 50), (50, 57, 58, 51), (51, 58, 59, 52), (52, 59, 60, 53), (53, 60, 61, 54), (54, 61, 62, 55), (55, 62, 56, 49), (56, 63, 64, 57), (57, 64, 65, 58), (58, 65, 66, 59), (59, 66, 67, 60), (60, 67, 68, 61), (61, 68, 69, 62), (62, 69, 63, 56), (63, 35, 36, 64), (64, 36, 37, 65), (65, 37, 38, 66), (66, 38, 39, 67), (67, 39, 40, 68), (68, 40, 41, 69), (69, 41, 35, 63), (70, 77, 78, 71), (71, 78, 79, 72), (72, 79, 80, 73), (73, 80, 81, 74), (74, 81, 82, 75), (75, 82, 83, 76), (76, 83, 77, 70), (77, 84, 85, 78), (78, 85, 86, 79), (79, 86, 87, 80), (80, 87, 88, 81), (81, 88, 89, 82), (82, 89, 90, 83), (83, 90, 84, 77), (84, 91, 92, 85), (85, 92, 93, 86), (86, 93, 94, 87), (87, 94, 95, 88), (88, 95, 96, 89), (89, 96, 97, 90), (90, 97, 91, 84), (91, 98, 99, 92), (92, 99, 100, 93), (93, 100, 101, 94), (94, 101, 102, 95), (95, 102, 103, 96), (96, 103, 104, 97), (97, 104, 98, 91), (98, 70, 71, 99), (99, 71, 72, 100), (100, 72, 73, 101), (101, 73, 74, 102), (102, 74, 75, 103), (103, 75, 76, 104), (104, 76, 70, 98), (105, 112, 113, 106), (106, 113, 114, 107), (107, 114, 115, 108), (108, 115, 116, 109), (109, 116, 117, 110), (110, 117, 118, 111), (111, 118, 112, 105), (112, 119, 120, 113), (113, 120, 121, 114), (114, 121, 122, 115), (115, 122, 123, 116), (116, 123, 124, 117), (117, 124, 125, 118), (118, 125, 119, 112), (119, 126, 127, 120), (120, 127, 128, 121), (121, 128, 129, 122), (122, 129, 130, 123), (123, 130, 131, 124), (124, 131, 132, 125), (125, 132, 126, 119), (126, 133, 134, 127), (127, 134, 135, 128), (128, 135, 136, 129), (129, 136, 137, 130), (130, 137, 138, 131), (131, 138, 139, 132), (132, 139, 133, 126), (133, 105, 106, 134), (134, 106, 107, 135), (135, 107, 108, 136), (136, 108, 109, 137), (137, 109, 110, 138), (138, 110, 111, 139), (139, 111, 105, 133), (140, 147, 148, 141), (141, 148, 149, 142), (142, 149, 150, 143), (143, 150, 151, 144), (144, 151, 152, 145), (145, 152, 153, 146), (146, 153, 147, 140), (147, 154, 155, 148), (148, 155, 156, 149), (149, 156, 157, 150), (150, 157, 158, 151), (151, 158, 159, 152), (152, 159, 160, 153), (153, 160, 154, 147), (154, 161, 162, 155), (155, 162, 163, 156), (156, 163, 164, 157), (157, 164, 165, 158), (158, 165, 166, 159), (159, 166, 167, 160), (160, 167, 161, 154), (161, 168, 169, 162), (162, 169, 170, 163), (163, 170, 171, 164), (164, 171, 172, 165), (165, 172, 173, 166), (166, 173, 174, 167), (167, 174, 168, 161), (168, 140, 141, 169), (169, 141, 142, 170), (170, 142, 143, 171), (171, 143, 144, 172), (172, 144, 145, 173), (173, 145, 146, 174), (174, 146, 140, 168), (175, 182, 183, 176), (176, 183, 184, 177), (177, 184, 185, 178), (178, 185, 186, 179), (179, 186, 187, 180), (180, 187, 188, 181), (181, 188, 182, 175), (182, 189, 190, 183), (183, 190, 191, 184), (184, 191, 192, 185), (185, 192, 193, 186), (186, 193, 194, 187), (187, 194, 195, 188), (188, 195, 189, 182), (189, 196, 197, 190), (190, 197, 198, 191), (191, 198, 199, 192), (192, 199, 200, 193), (193, 200, 201, 194), (194, 201, 202, 195), (195, 202, 196, 189), (196, 203, 204, 197), (197, 204, 205, 198), (198, 205, 206, 199), (199, 206, 207, 200), (200, 207, 208, 201), (201, 208, 209, 202), (202, 209, 203, 196), (203, 175, 176, 204), (204, 176, 177, 205), (205, 177, 178, 206), (206, 178, 179, 207), (207, 179, 180, 208), (208, 180, 181, 209), (209, 181, 175, 203)])
_uv = me_torus_009.uv_layers.new(name='UVMap')
_uv.uv.foreach_set('vector', [0.6, 0.5714, 0.8, 0.5714, 0.8, 0.7143, 0.6, 0.7143, 0.6, 0.7143, 0.8, 0.7143, 0.8, 0.8571, 0.6, 0.8571, 0.6, 0.8571, 0.8, 0.8571, 0.8, 1.0, 0.6, 1.0, 0.6, -2.22e-16, 0.8, -2.22e-16, 0.8, 0.1429, 0.6, 0.1429, 0.6, 0.1429, 0.8, 0.1429, 0.8, 0.2857, 0.6, 0.2857, 0.6, 0.2857, 0.8, 0.2857, 0.8, 0.4286, 0.6, 0.4286, 0.6, 0.4286, 0.8, 0.4286, 0.8, 0.5714, 0.6, 0.5714, 0.8, 0.5714, 1.0, 0.5714, 1.0, 0.7143, 0.8, 0.7143, 0.8, 0.7143, 1.0, 0.7143, 1.0, 0.8571, 0.8, 0.8571, 0.8, 0.8571, 1.0, 0.8571, 1.0, 1.0, 0.8, 1.0, 0.8, -2.22e-16, 1.0, -2.22e-16, 1.0, 0.1429, 0.8, 0.1429, 0.8, 0.1429, 1.0, 0.1429, 1.0, 0.2857, 0.8, 0.2857, 0.8, 0.2857, 1.0, 0.2857, 1.0, 0.4286, 0.8, 0.4286, 0.8, 0.4286, 1.0, 0.4286, 1.0, 0.5714, 0.8, 0.5714, 0.0, 0.5714, 0.2, 0.5714, 0.2, 0.7143, 0.0, 0.7143, 0.0, 0.7143, 0.2, 0.7143, 0.2, 0.8571, 0.0, 0.8571, 0.0, 0.8571, 0.2, 0.8571, 0.2, 1.0, 0.0, 1.0, 0.0, -2.22e-16, 0.2, -2.22e-16, 0.2, 0.1429, 0.0, 0.1429, 0.0, 0.1429, 0.2, 0.1429, 0.2, 0.2857, 0.0, 0.2857, 0.0, 0.2857, 0.2, 0.2857, 0.2, 0.4286, 0.0, 0.4286, 0.0, 0.4286, 0.2, 0.4286, 0.2, 0.5714, 0.0, 0.5714, 0.2, 0.5714, 0.4, 0.5714, 0.4, 0.7143, 0.2, 0.7143, 0.2, 0.7143, 0.4, 0.7143, 0.4, 0.8571, 0.2, 0.8571, 0.2, 0.8571, 0.4, 0.8571, 0.4, 1.0, 0.2, 1.0, 0.2, -2.22e-16, 0.4, -2.22e-16, 0.4, 0.1429, 0.2, 0.1429, 0.2, 0.1429, 0.4, 0.1429, 0.4, 0.2857, 0.2, 0.2857, 0.2, 0.2857, 0.4, 0.2857, 0.4, 0.4286, 0.2, 0.4286, 0.2, 0.4286, 0.4, 0.4286, 0.4, 0.5714, 0.2, 0.5714, 0.4, 0.5714, 0.6, 0.5714, 0.6, 0.7143, 0.4, 0.7143, 0.4, 0.7143, 0.6, 0.7143, 0.6, 0.8571, 0.4, 0.8571, 0.4, 0.8571, 0.6, 0.8571, 0.6, 1.0, 0.4, 1.0, 0.4, -2.22e-16, 0.6, -2.22e-16, 0.6, 0.1429, 0.4, 0.1429, 0.4, 0.1429, 0.6, 0.1429, 0.6, 0.2857, 0.4, 0.2857, 0.4, 0.2857, 0.6, 0.2857, 0.6, 0.4286, 0.4, 0.4286, 0.4, 0.4286, 0.6, 0.4286, 0.6, 0.5714, 0.4, 0.5714, 0.6, 0.5714, 0.8, 0.5714, 0.8, 0.7143, 0.6, 0.7143, 0.6, 0.7143, 0.8, 0.7143, 0.8, 0.8571, 0.6, 0.8571, 0.6, 0.8571, 0.8, 0.8571, 0.8, 1.0, 0.6, 1.0, 0.6, -2.22e-16, 0.8, -2.22e-16, 0.8, 0.1429, 0.6, 0.1429, 0.6, 0.1429, 0.8, 0.1429, 0.8, 0.2857, 0.6, 0.2857, 0.6, 0.2857, 0.8, 0.2857, 0.8, 0.4286, 0.6, 0.4286, 0.6, 0.4286, 0.8, 0.4286, 0.8, 0.5714, 0.6, 0.5714, 0.8, 0.5714, 1.0, 0.5714, 1.0, 0.7143, 0.8, 0.7143, 0.8, 0.7143, 1.0, 0.7143, 1.0, 0.8571, 0.8, 0.8571, 0.8, 0.8571, 1.0, 0.8571, 1.0, 1.0, 0.8, 1.0, 0.8, -2.22e-16, 1.0, -2.22e-16, 1.0, 0.1429, 0.8, 0.1429, 0.8, 0.1429, 1.0, 0.1429, 1.0, 0.2857, 0.8, 0.2857, 0.8, 0.2857, 1.0, 0.2857, 1.0, 0.4286, 0.8, 0.4286, 0.8, 0.4286, 1.0, 0.4286, 1.0, 0.5714, 0.8, 0.5714, 0.0, 0.5714, 0.2, 0.5714, 0.2, 0.7143, 0.0, 0.7143, 0.0, 0.7143, 0.2, 0.7143, 0.2, 0.8571, 0.0, 0.8571, 0.0, 0.8571, 0.2, 0.8571, 0.2, 1.0, 0.0, 1.0, 0.0, -2.22e-16, 0.2, -2.22e-16, 0.2, 0.1429, 0.0, 0.1429, 0.0, 0.1429, 0.2, 0.1429, 0.2, 0.2857, 0.0, 0.2857, 0.0, 0.2857, 0.2, 0.2857, 0.2, 0.4286, 0.0, 0.4286, 0.0, 0.4286, 0.2, 0.4286, 0.2, 0.5714, 0.0, 0.5714, 0.2, 0.5714, 0.4, 0.5714, 0.4, 0.7143, 0.2, 0.7143, 0.2, 0.7143, 0.4, 0.7143, 0.4, 0.8571, 0.2, 0.8571, 0.2, 0.8571, 0.4, 0.8571, 0.4, 1.0, 0.2, 1.0, 0.2, -2.22e-16, 0.4, -2.22e-16, 0.4, 0.1429, 0.2, 0.1429, 0.2, 0.1429, 0.4, 0.1429, 0.4, 0.2857, 0.2, 0.2857, 0.2, 0.2857, 0.4, 0.2857, 0.4, 0.4286, 0.2, 0.4286, 0.2, 0.4286, 0.4, 0.4286, 0.4, 0.5714, 0.2, 0.5714, 0.4, 0.5714, 0.6, 0.5714, 0.6, 0.7143, 0.4, 0.7143, 0.4, 0.7143, 0.6, 0.7143, 0.6, 0.8571, 0.4, 0.8571, 0.4, 0.8571, 0.6, 0.8571, 0.6, 1.0, 0.4, 1.0, 0.4, -2.22e-16, 0.6, -2.22e-16, 0.6, 0.1429, 0.4, 0.1429, 0.4, 0.1429, 0.6, 0.1429, 0.6, 0.2857, 0.4, 0.2857, 0.4, 0.2857, 0.6, 0.2857, 0.6, 0.4286, 0.4, 0.4286, 0.4, 0.4286, 0.6, 0.4286, 0.6, 0.5714, 0.4, 0.5714, 0.6, 0.5714, 0.8, 0.5714, 0.8, 0.7143, 0.6, 0.7143, 0.6, 0.7143, 0.8, 0.7143, 0.8, 0.8571, 0.6, 0.8571, 0.6, 0.8571, 0.8, 0.8571, 0.8, 1.0, 0.6, 1.0, 0.6, -2.22e-16, 0.8, -2.22e-16, 0.8, 0.1429, 0.6, 0.1429, 0.6, 0.1429, 0.8, 0.1429, 0.8, 0.2857, 0.6, 0.2857, 0.6, 0.2857, 0.8, 0.2857, 0.8, 0.4286, 0.6, 0.4286, 0.6, 0.4286, 0.8, 0.4286, 0.8, 0.5714, 0.6, 0.5714, 0.8, 0.5714, 1.0, 0.5714, 1.0, 0.7143, 0.8, 0.7143, 0.8, 0.7143, 1.0, 0.7143, 1.0, 0.8571, 0.8, 0.8571, 0.8, 0.8571, 1.0, 0.8571, 1.0, 1.0, 0.8, 1.0, 0.8, -2.22e-16, 1.0, -2.22e-16, 1.0, 0.1429, 0.8, 0.1429, 0.8, 0.1429, 1.0, 0.1429, 1.0, 0.2857, 0.8, 0.2857, 0.8, 0.2857, 1.0, 0.2857, 1.0, 0.4286, 0.8, 0.4286, 0.8, 0.4286, 1.0, 0.4286, 1.0, 0.5714, 0.8, 0.5714, 0.0, 0.5714, 0.2, 0.5714, 0.2, 0.7143, 0.0, 0.7143, 0.0, 0.7143, 0.2, 0.7143, 0.2, 0.8571, 0.0, 0.8571, 0.0, 0.8571, 0.2, 0.8571, 0.2, 1.0, 0.0, 1.0, 0.0, -2.22e-16, 0.2, -2.22e-16, 0.2, 0.1429, 0.0, 0.1429, 0.0, 0.1429, 0.2, 0.1429, 0.2, 0.2857, 0.0, 0.2857, 0.0, 0.2857, 0.2, 0.2857, 0.2, 0.4286, 0.0, 0.4286, 0.0, 0.4286, 0.2, 0.4286, 0.2, 0.5714, 0.0, 0.5714, 0.2, 0.5714, 0.4, 0.5714, 0.4, 0.7143, 0.2, 0.7143, 0.2, 0.7143, 0.4, 0.7143, 0.4, 0.8571, 0.2, 0.8571, 0.2, 0.8571, 0.4, 0.8571, 0.4, 1.0, 0.2, 1.0, 0.2, -2.22e-16, 0.4, -2.22e-16, 0.4, 0.1429, 0.2, 0.1429, 0.2, 0.1429, 0.4, 0.1429, 0.4, 0.2857, 0.2, 0.2857, 0.2, 0.2857, 0.4, 0.2857, 0.4, 0.4286, 0.2, 0.4286, 0.2, 0.4286, 0.4, 0.4286, 0.4, 0.5714, 0.2, 0.5714, 0.4, 0.5714, 0.6, 0.5714, 0.6, 0.7143, 0.4, 0.7143, 0.4, 0.7143, 0.6, 0.7143, 0.6, 0.8571, 0.4, 0.8571, 0.4, 0.8571, 0.6, 0.8571, 0.6, 1.0, 0.4, 1.0, 0.4, -2.22e-16, 0.6, -2.22e-16, 0.6, 0.1429, 0.4, 0.1429, 0.4, 0.1429, 0.6, 0.1429, 0.6, 0.2857, 0.4, 0.2857, 0.4, 0.2857, 0.6, 0.2857, 0.6, 0.4286, 0.4, 0.4286, 0.4, 0.4286, 0.6, 0.4286, 0.6, 0.5714, 0.4, 0.5714, 0.6, 0.5714, 0.8, 0.5714, 0.8, 0.7143, 0.6, 0.7143, 0.6, 0.7143, 0.8, 0.7143, 0.8, 0.8571, 0.6, 0.8571, 0.6, 0.8571, 0.8, 0.8571, 0.8, 1.0, 0.6, 1.0, 0.6, -2.22e-16, 0.8, -2.22e-16, 0.8, 0.1429, 0.6, 0.1429, 0.6, 0.1429, 0.8, 0.1429, 0.8, 0.2857, 0.6, 0.2857, 0.6, 0.2857, 0.8, 0.2857, 0.8, 0.4286, 0.6, 0.4286, 0.6, 0.4286, 0.8, 0.4286, 0.8, 0.5714, 0.6, 0.5714, 0.8, 0.5714, 1.0, 0.5714, 1.0, 0.7143, 0.8, 0.7143, 0.8, 0.7143, 1.0, 0.7143, 1.0, 0.8571, 0.8, 0.8571, 0.8, 0.8571, 1.0, 0.8571, 1.0, 1.0, 0.8, 1.0, 0.8, -2.22e-16, 1.0, -2.22e-16, 1.0, 0.1429, 0.8, 0.1429, 0.8, 0.1429, 1.0, 0.1429, 1.0, 0.2857, 0.8, 0.2857, 0.8, 0.2857, 1.0, 0.2857, 1.0, 0.4286, 0.8, 0.4286, 0.8, 0.4286, 1.0, 0.4286, 1.0, 0.5714, 0.8, 0.5714, 0.0, 0.5714, 0.2, 0.5714, 0.2, 0.7143, 0.0, 0.7143, 0.0, 0.7143, 0.2, 0.7143, 0.2, 0.8571, 0.0, 0.8571, 0.0, 0.8571, 0.2, 0.8571, 0.2, 1.0, 0.0, 1.0, 0.0, -2.22e-16, 0.2, -2.22e-16, 0.2, 0.1429, 0.0, 0.1429, 0.0, 0.1429, 0.2, 0.1429, 0.2, 0.2857, 0.0, 0.2857, 0.0, 0.2857, 0.2, 0.2857, 0.2, 0.4286, 0.0, 0.4286, 0.0, 0.4286, 0.2, 0.4286, 0.2, 0.5714, 0.0, 0.5714, 0.2, 0.5714, 0.4, 0.5714, 0.4, 0.7143, 0.2, 0.7143, 0.2, 0.7143, 0.4, 0.7143, 0.4, 0.8571, 0.2, 0.8571, 0.2, 0.8571, 0.4, 0.8571, 0.4, 1.0, 0.2, 1.0, 0.2, -2.22e-16, 0.4, -2.22e-16, 0.4, 0.1429, 0.2, 0.1429, 0.2, 0.1429, 0.4, 0.1429, 0.4, 0.2857, 0.2, 0.2857, 0.2, 0.2857, 0.4, 0.2857, 0.4, 0.4286, 0.2, 0.4286, 0.2, 0.4286, 0.4, 0.4286, 0.4, 0.5714, 0.2, 0.5714, 0.4, 0.5714, 0.6, 0.5714, 0.6, 0.7143, 0.4, 0.7143, 0.4, 0.7143, 0.6, 0.7143, 0.6, 0.8571, 0.4, 0.8571, 0.4, 0.8571, 0.6, 0.8571, 0.6, 1.0, 0.4, 1.0, 0.4, -2.22e-16, 0.6, -2.22e-16, 0.6, 0.1429, 0.4, 0.1429, 0.4, 0.1429, 0.6, 0.1429, 0.6, 0.2857, 0.4, 0.2857, 0.4, 0.2857, 0.6, 0.2857, 0.6, 0.4286, 0.4, 0.4286, 0.4, 0.4286, 0.6, 0.4286, 0.6, 0.5714, 0.4, 0.5714, 0.6, 0.5714, 0.8, 0.5714, 0.8, 0.7143, 0.6, 0.7143, 0.6, 0.7143, 0.8, 0.7143, 0.8, 0.8571, 0.6, 0.8571, 0.6, 0.8571, 0.8, 0.8571, 0.8, 1.0, 0.6, 1.0, 0.6, -2.22e-16, 0.8, -2.22e-16, 0.8, 0.1429, 0.6, 0.1429, 0.6, 0.1429, 0.8, 0.1429, 0.8, 0.2857, 0.6, 0.2857, 0.6, 0.2857, 0.8, 0.2857, 0.8, 0.4286, 0.6, 0.4286, 0.6, 0.4286, 0.8, 0.4286, 0.8, 0.5714, 0.6, 0.5714, 0.8, 0.5714, 1.0, 0.5714, 1.0, 0.7143, 0.8, 0.7143, 0.8, 0.7143, 1.0, 0.7143, 1.0, 0.8571, 0.8, 0.8571, 0.8, 0.8571, 1.0, 0.8571, 1.0, 1.0, 0.8, 1.0, 0.8, -2.22e-16, 1.0, -2.22e-16, 1.0, 0.1429, 0.8, 0.1429, 0.8, 0.1429, 1.0, 0.1429, 1.0, 0.2857, 0.8, 0.2857, 0.8, 0.2857, 1.0, 0.2857, 1.0, 0.4286, 0.8, 0.4286, 0.8, 0.4286, 1.0, 0.4286, 1.0, 0.5714, 0.8, 0.5714, 0.0, 0.5714, 0.2, 0.5714, 0.2, 0.7143, 0.0, 0.7143, 0.0, 0.7143, 0.2, 0.7143, 0.2, 0.8571, 0.0, 0.8571, 0.0, 0.8571, 0.2, 0.8571, 0.2, 1.0, 0.0, 1.0, 0.0, -2.22e-16, 0.2, -2.22e-16, 0.2, 0.1429, 0.0, 0.1429, 0.0, 0.1429, 0.2, 0.1429, 0.2, 0.2857, 0.0, 0.2857, 0.0, 0.2857, 0.2, 0.2857, 0.2, 0.4286, 0.0, 0.4286, 0.0, 0.4286, 0.2, 0.4286, 0.2, 0.5714, 0.0, 0.5714, 0.2, 0.5714, 0.4, 0.5714, 0.4, 0.7143, 0.2, 0.7143, 0.2, 0.7143, 0.4, 0.7143, 0.4, 0.8571, 0.2, 0.8571, 0.2, 0.8571, 0.4, 0.8571, 0.4, 1.0, 0.2, 1.0, 0.2, -2.22e-16, 0.4, -2.22e-16, 0.4, 0.1429, 0.2, 0.1429, 0.2, 0.1429, 0.4, 0.1429, 0.4, 0.2857, 0.2, 0.2857, 0.2, 0.2857, 0.4, 0.2857, 0.4, 0.4286, 0.2, 0.4286, 0.2, 0.4286, 0.4, 0.4286, 0.4, 0.5714, 0.2, 0.5714, 0.4, 0.5714, 0.6, 0.5714, 0.6, 0.7143, 0.4, 0.7143, 0.4, 0.7143, 0.6, 0.7143, 0.6, 0.8571, 0.4, 0.8571, 0.4, 0.8571, 0.6, 0.8571, 0.6, 1.0, 0.4, 1.0, 0.4, -2.22e-16, 0.6, -2.22e-16, 0.6, 0.1429, 0.4, 0.1429, 0.4, 0.1429, 0.6, 0.1429, 0.6, 0.2857, 0.4, 0.2857, 0.4, 0.2857, 0.6, 0.2857, 0.6, 0.4286, 0.4, 0.4286, 0.4, 0.4286, 0.6, 0.4286, 0.6, 0.5714, 0.4, 0.5714, 0.6, 0.5714, 0.8, 0.5714, 0.8, 0.7143, 0.6, 0.7143, 0.6, 0.7143, 0.8, 0.7143, 0.8, 0.8571, 0.6, 0.8571, 0.6, 0.8571, 0.8, 0.8571, 0.8, 1.0, 0.6, 1.0, 0.6, -2.22e-16, 0.8, -2.22e-16, 0.8, 0.1429, 0.6, 0.1429, 0.6, 0.1429, 0.8, 0.1429, 0.8, 0.2857, 0.6, 0.2857, 0.6, 0.2857, 0.8, 0.2857, 0.8, 0.4286, 0.6, 0.4286, 0.6, 0.4286, 0.8, 0.4286, 0.8, 0.5714, 0.6, 0.5714, 0.8, 0.5714, 1.0, 0.5714, 1.0, 0.7143, 0.8, 0.7143, 0.8, 0.7143, 1.0, 0.7143, 1.0, 0.8571, 0.8, 0.8571, 0.8, 0.8571, 1.0, 0.8571, 1.0, 1.0, 0.8, 1.0, 0.8, -2.22e-16, 1.0, -2.22e-16, 1.0, 0.1429, 0.8, 0.1429, 0.8, 0.1429, 1.0, 0.1429, 1.0, 0.2857, 0.8, 0.2857, 0.8, 0.2857, 1.0, 0.2857, 1.0, 0.4286, 0.8, 0.4286, 0.8, 0.4286, 1.0, 0.4286, 1.0, 0.5714, 0.8, 0.5714, 0.0, 0.5714, 0.2, 0.5714, 0.2, 0.7143, 0.0, 0.7143, 0.0, 0.7143, 0.2, 0.7143, 0.2, 0.8571, 0.0, 0.8571, 0.0, 0.8571, 0.2, 0.8571, 0.2, 1.0, 0.0, 1.0, 0.0, -2.22e-16, 0.2, -2.22e-16, 0.2, 0.1429, 0.0, 0.1429, 0.0, 0.1429, 0.2, 0.1429, 0.2, 0.2857, 0.0, 0.2857, 0.0, 0.2857, 0.2, 0.2857, 0.2, 0.4286, 0.0, 0.4286, 0.0, 0.4286, 0.2, 0.4286, 0.2, 0.5714, 0.0, 0.5714, 0.2, 0.5714, 0.4, 0.5714, 0.4, 0.7143, 0.2, 0.7143, 0.2, 0.7143, 0.4, 0.7143, 0.4, 0.8571, 0.2, 0.8571, 0.2, 0.8571, 0.4, 0.8571, 0.4, 1.0, 0.2, 1.0, 0.2, -2.22e-16, 0.4, -2.22e-16, 0.4, 0.1429, 0.2, 0.1429, 0.2, 0.1429, 0.4, 0.1429, 0.4, 0.2857, 0.2, 0.2857, 0.2, 0.2857, 0.4, 0.2857, 0.4, 0.4286, 0.2, 0.4286, 0.2, 0.4286, 0.4, 0.4286, 0.4, 0.5714, 0.2, 0.5714, 0.4, 0.5714, 0.6, 0.5714, 0.6, 0.7143, 0.4, 0.7143, 0.4, 0.7143, 0.6, 0.7143, 0.6, 0.8571, 0.4, 0.8571, 0.4, 0.8571, 0.6, 0.8571, 0.6, 1.0, 0.4, 1.0, 0.4, -2.22e-16, 0.6, -2.22e-16, 0.6, 0.1429, 0.4, 0.1429, 0.4, 0.1429, 0.6, 0.1429, 0.6, 0.2857, 0.4, 0.2857, 0.4, 0.2857, 0.6, 0.2857, 0.6, 0.4286, 0.4, 0.4286, 0.4, 0.4286, 0.6, 0.4286, 0.6, 0.5714, 0.4, 0.5714])
me_torus_009.update()
me_torus_015 = bpy.data.meshes.new('Torus.015')
me_torus_015.from_pydata([(1.25, 0.0, 0.0), (1.156, 0.0, 0.1955), (0.9444, 0.0, 0.2437), (0.7748, 0.0, 0.1085), (0.7748, 0.0, -0.1085), (0.9444, 0.0, -0.2437), (1.156, 0.0, -0.1955), (0.3863, 1.189, 0.0), (0.3572, 1.099, 0.1955), (0.2918, 0.8981, 0.2437), (0.2394, 0.7368, 0.1085), (0.2394, 0.7368, -0.1085), (0.2918, 0.8981, -0.2437), (0.3572, 1.099, -0.1955), (-1.011, 0.7347, 0.0), (-0.9351, 0.6794, 0.1955), (-0.764, 0.5551, 0.2437), (-0.6268, 0.4554, 0.1085), (-0.6268, 0.4554, -0.1085), (-0.764, 0.5551, -0.2437), (-0.9351, 0.6794, -0.1955), (-1.011, -0.7347, 0.0), (-0.9351, -0.6794, 0.1955), (-0.764, -0.5551, 0.2437), (-0.6268, -0.4554, 0.1085), (-0.6268, -0.4554, -0.1085), (-0.764, -0.5551, -0.2437), (-0.9351, -0.6794, -0.1955), (0.3863, -1.189, 0.0), (0.3572, -1.099, 0.1955), (0.2918, -0.8981, 0.2437), (0.2394, -0.7368, 0.1085), (0.2394, -0.7368, -0.1085), (0.2918, -0.8981, -0.2437), (0.3572, -1.099, -0.1955)], [], [(0, 7, 8, 1), (1, 8, 9, 2), (2, 9, 10, 3), (3, 10, 11, 4), (4, 11, 12, 5), (5, 12, 13, 6), (6, 13, 7, 0), (7, 14, 15, 8), (8, 15, 16, 9), (9, 16, 17, 10), (10, 17, 18, 11), (11, 18, 19, 12), (12, 19, 20, 13), (13, 20, 14, 7), (14, 21, 22, 15), (15, 22, 23, 16), (16, 23, 24, 17), (17, 24, 25, 18), (18, 25, 26, 19), (19, 26, 27, 20), (20, 27, 21, 14), (21, 28, 29, 22), (22, 29, 30, 23), (23, 30, 31, 24), (24, 31, 32, 25), (25, 32, 33, 26), (26, 33, 34, 27), (27, 34, 28, 21), (28, 0, 1, 29), (29, 1, 2, 30), (30, 2, 3, 31), (31, 3, 4, 32), (32, 4, 5, 33), (33, 5, 6, 34), (34, 6, 0, 28)])
_uv = me_torus_015.uv_layers.new(name='UVMap')
_uv.uv.foreach_set('vector', [0.6, 0.5714, 0.8, 0.5714, 0.8, 0.7143, 0.6, 0.7143, 0.6, 0.7143, 0.8, 0.7143, 0.8, 0.8571, 0.6, 0.8571, 0.6, 0.8571, 0.8, 0.8571, 0.8, 1.0, 0.6, 1.0, 0.6, -2.22e-16, 0.8, -2.22e-16, 0.8, 0.1429, 0.6, 0.1429, 0.6, 0.1429, 0.8, 0.1429, 0.8, 0.2857, 0.6, 0.2857, 0.6, 0.2857, 0.8, 0.2857, 0.8, 0.4286, 0.6, 0.4286, 0.6, 0.4286, 0.8, 0.4286, 0.8, 0.5714, 0.6, 0.5714, 0.8, 0.5714, 1.0, 0.5714, 1.0, 0.7143, 0.8, 0.7143, 0.8, 0.7143, 1.0, 0.7143, 1.0, 0.8571, 0.8, 0.8571, 0.8, 0.8571, 1.0, 0.8571, 1.0, 1.0, 0.8, 1.0, 0.8, -2.22e-16, 1.0, -2.22e-16, 1.0, 0.1429, 0.8, 0.1429, 0.8, 0.1429, 1.0, 0.1429, 1.0, 0.2857, 0.8, 0.2857, 0.8, 0.2857, 1.0, 0.2857, 1.0, 0.4286, 0.8, 0.4286, 0.8, 0.4286, 1.0, 0.4286, 1.0, 0.5714, 0.8, 0.5714, 0.0, 0.5714, 0.2, 0.5714, 0.2, 0.7143, 0.0, 0.7143, 0.0, 0.7143, 0.2, 0.7143, 0.2, 0.8571, 0.0, 0.8571, 0.0, 0.8571, 0.2, 0.8571, 0.2, 1.0, 0.0, 1.0, 0.0, -2.22e-16, 0.2, -2.22e-16, 0.2, 0.1429, 0.0, 0.1429, 0.0, 0.1429, 0.2, 0.1429, 0.2, 0.2857, 0.0, 0.2857, 0.0, 0.2857, 0.2, 0.2857, 0.2, 0.4286, 0.0, 0.4286, 0.0, 0.4286, 0.2, 0.4286, 0.2, 0.5714, 0.0, 0.5714, 0.2, 0.5714, 0.4, 0.5714, 0.4, 0.7143, 0.2, 0.7143, 0.2, 0.7143, 0.4, 0.7143, 0.4, 0.8571, 0.2, 0.8571, 0.2, 0.8571, 0.4, 0.8571, 0.4, 1.0, 0.2, 1.0, 0.2, -2.22e-16, 0.4, -2.22e-16, 0.4, 0.1429, 0.2, 0.1429, 0.2, 0.1429, 0.4, 0.1429, 0.4, 0.2857, 0.2, 0.2857, 0.2, 0.2857, 0.4, 0.2857, 0.4, 0.4286, 0.2, 0.4286, 0.2, 0.4286, 0.4, 0.4286, 0.4, 0.5714, 0.2, 0.5714, 0.4, 0.5714, 0.6, 0.5714, 0.6, 0.7143, 0.4, 0.7143, 0.4, 0.7143, 0.6, 0.7143, 0.6, 0.8571, 0.4, 0.8571, 0.4, 0.8571, 0.6, 0.8571, 0.6, 1.0, 0.4, 1.0, 0.4, -2.22e-16, 0.6, -2.22e-16, 0.6, 0.1429, 0.4, 0.1429, 0.4, 0.1429, 0.6, 0.1429, 0.6, 0.2857, 0.4, 0.2857, 0.4, 0.2857, 0.6, 0.2857, 0.6, 0.4286, 0.4, 0.4286, 0.4, 0.4286, 0.6, 0.4286, 0.6, 0.5714, 0.4, 0.5714])
me_torus_015.update()
me_plane_001 = bpy.data.meshes.new('Plane.001')
me_plane_001.from_pydata([(-1.0, -1.0, 0.0), (1.0, -1.0, 0.0), (-1.0, 1.0, 0.0), (1.0, 1.0, 0.0)], [], [(0, 1, 3, 2)])
_uv = me_plane_001.uv_layers.new(name='UVMap')
_uv.uv.foreach_set('vector', [0.0, 0.0, 1.0, 0.0, 1.0, 1.0, 0.0, 1.0])
me_plane_001.update()
me_cylinder = bpy.data.meshes.new('Cylinder')
me_cylinder.from_pydata([(-0.03953, 0.5675, -2.484), (0.0, 1.0, 1.0), (0.3821, 0.3928, -2.484), (0.7071, 0.7071, 1.0), (0.5568, -0.02888, -2.484), (1.0, 0.0, 1.0), (0.3821, -0.4506, -2.484), (0.7071, -0.7071, 1.0), (-0.03953, -0.6252, -2.484), (0.0, -1.0, 1.0), (-0.4612, -0.4506, -2.484), (-0.7071, -0.7071, 1.0), (-0.6359, -0.02888, -2.484), (-1.0, 0.0, 1.0), (-0.4612, 0.3928, -2.484), (-0.7071, 0.7071, 1.0), (0.9332, 0.9155, 2.572), (0.01237, 1.307, 2.58), (1.307, -0.01234, 2.554), (0.9157, -0.933, 2.538), (-0.01237, -1.307, 2.532), (-0.9332, -0.9155, 2.54), (-1.307, 0.01234, 2.557), (-0.9157, 0.933, 2.574), (1.072, 1.072, 2.556), (4.917e-07, 1.516, 2.556), (1.516, 4.917e-07, 2.556), (1.072, -1.072, 2.556), (4.917e-07, -1.516, 2.556), (-1.072, -1.072, 2.556), (-1.516, 4.917e-07, 2.556), (-1.072, 1.072, 2.556), (0.9321, 0.9369, 1.407), (0.01127, 1.329, 1.415), (1.306, 0.009053, 1.39), (0.9146, -0.9116, 1.373), (-0.01346, -1.286, 1.367), (-0.9343, -0.8941, 1.375), (-1.308, 0.03374, 1.393), (-0.9168, 0.9544, 1.409), (1.072, 1.072, 1.416), (0.794, 0.794, 1.012), (0.9903, 0.9903, 1.147), (1.172e-07, 1.123, 1.012), (4.917e-07, 1.516, 1.416), (3.818e-07, 1.401, 1.147), (1.516, 4.917e-07, 1.416), (1.123, 1.172e-07, 1.012), (1.401, 3.818e-07, 1.147), (1.072, -1.072, 1.416), (0.794, -0.794, 1.012), (0.9903, -0.9903, 1.147), (4.917e-07, -1.516, 1.416), (1.172e-07, -1.123, 1.012), (3.818e-07, -1.401, 1.147), (-1.072, -1.072, 1.416), (-0.794, -0.794, 1.012), (-0.9903, -0.9903, 1.147), (-1.516, 4.917e-07, 1.416), (-1.123, 1.172e-07, 1.012), (-1.401, 3.818e-07, 1.147), (-1.072, 1.072, 1.416), (-0.794, 0.794, 1.012), (-0.9903, 0.9903, 1.147)], [], [(0, 1, 3, 2), (2, 3, 5, 4), (4, 5, 7, 6), (6, 7, 9, 8), (8, 9, 11, 10), (10, 11, 13, 12), (3, 1, 43, 41), (12, 13, 15, 14), (14, 15, 1, 0), (0, 2, 4, 6, 8, 10, 12, 14), (61, 58, 30, 31), (13, 11, 56, 59), (49, 46, 26, 27), (46, 40, 24, 26), (52, 49, 27, 28), (58, 55, 29, 30), (55, 52, 28, 29), (23, 22, 38, 39), (9, 7, 50, 53), (44, 61, 31, 25), (15, 13, 59, 62), (11, 9, 53, 56), (7, 5, 47, 50), (5, 3, 41, 47), (1, 15, 62, 43), (17, 16, 24, 25), (16, 18, 26, 24), (18, 19, 27, 26), (19, 20, 28, 27), (20, 21, 29, 28), (21, 22, 30, 29), (22, 23, 31, 30), (23, 17, 25, 31), (32, 33, 39, 38, 37, 36, 35, 34), (21, 20, 36, 37), (19, 18, 34, 35), (16, 17, 33, 32), (17, 23, 39, 33), (22, 21, 37, 38), (20, 19, 35, 36), (18, 16, 32, 34), (41, 43, 45, 42), (42, 45, 44, 40), (47, 41, 42, 48), (48, 42, 40, 46), (50, 47, 48, 51), (51, 48, 46, 49), (53, 50, 51, 54), (54, 51, 49, 52), (56, 53, 54, 57), (57, 54, 52, 55), (59, 56, 57, 60), (60, 57, 55, 58), (62, 59, 60, 63), (63, 60, 58, 61), (43, 62, 63, 45), (45, 63, 61, 44), (40, 44, 25, 24)])
_uv = me_cylinder.uv_layers.new(name='UVMap')
_uv.uv.foreach_set('vector', [1.0, 0.5, 1.0, 1.0, 0.875, 1.0, 0.875, 0.5, 0.875, 0.5, 0.875, 1.0, 0.75, 1.0, 0.75, 0.5, 0.75, 0.5, 0.75, 1.0, 0.625, 1.0, 0.625, 0.5, 0.625, 0.5, 0.625, 1.0, 0.5, 1.0, 0.5, 0.5, 0.5, 0.5, 0.5, 1.0, 0.375, 1.0, 0.375, 0.5, 0.375, 0.5, 0.375, 1.0, 0.25, 1.0, 0.25, 0.5, 0.875, 1.0, 1.0, 1.0, 1.0, 1.0, 0.875, 1.0, 0.25, 0.5, 0.25, 1.0, 0.125, 1.0, 0.125, 0.5, 0.125, 0.5, 0.125, 1.0, 0.0, 1.0, 0.0, 0.5, 0.75, 0.49, 0.9197, 0.4197, 0.99, 0.25, 0.9197, 0.08029, 0.75, 0.01, 0.5803, 0.08029, 0.51, 0.25, 0.5803, 0.4197, 0.125, 1.0, 0.25, 1.0, 0.25, 1.0, 0.125, 1.0, 0.25, 1.0, 0.375, 1.0, 0.375, 1.0, 0.25, 1.0, 0.625, 1.0, 0.75, 1.0, 0.75, 1.0, 0.625, 1.0, 0.75, 1.0, 0.875, 1.0, 0.875, 1.0, 0.75, 1.0, 0.5, 1.0, 0.625, 1.0, 0.625, 1.0, 0.5, 1.0, 0.25, 1.0, 0.375, 1.0, 0.375, 1.0, 0.25, 1.0, 0.375, 1.0, 0.5, 1.0, 0.5, 1.0, 0.375, 1.0, 0.1036, 0.3964, 0.04297, 0.25, 0.04297, 0.25, 0.1036, 0.3964, 0.5, 1.0, 0.625, 1.0, 0.625, 1.0, 0.5, 1.0, 0.0, 1.0, 0.125, 1.0, 0.125, 1.0, 0.0, 1.0, 0.125, 1.0, 0.25, 1.0, 0.25, 1.0, 0.125, 1.0, 0.375, 1.0, 0.5, 1.0, 0.5, 1.0, 0.375, 1.0, 0.625, 1.0, 0.75, 1.0, 0.75, 1.0, 0.625, 1.0, 0.75, 1.0, 0.875, 1.0, 0.875, 1.0, 0.75, 1.0, 0.0, 1.0, 0.125, 1.0, 0.125, 1.0, 0.0, 1.0, 0.25, 0.457, 0.3964, 0.3964, 0.4197, 0.4197, 0.25, 0.49, 0.3964, 0.3964, 0.457, 0.25, 0.49, 0.25, 0.4197, 0.4197, 0.457, 0.25, 0.3964, 0.1036, 0.4197, 0.08029, 0.49, 0.25, 0.3964, 0.1036, 0.25, 0.04297, 0.25, 0.01, 0.4197, 0.08029, 0.25, 0.04297, 0.1036, 0.1036, 0.08029, 0.08029, 0.25, 0.01, 0.1036, 0.1036, 0.04297, 0.25, 0.01, 0.25, 0.08029, 0.08029, 0.04297, 0.25, 0.1036, 0.3964, 0.08029, 0.4197, 0.01, 0.25, 0.1036, 0.3964, 0.25, 0.457, 0.25, 0.49, 0.08029, 0.4197, 0.3964, 0.3964, 0.25, 0.457, 0.1036, 0.3964, 0.04297, 0.25, 0.1036, 0.1036, 0.25, 0.04297, 0.3964, 0.1036, 0.457, 0.25, 0.1036, 0.1036, 0.25, 0.04297, 0.25, 0.04297, 0.1036, 0.1036, 0.3964, 0.1036, 0.457, 0.25, 0.457, 0.25, 0.3964, 0.1036, 0.3964, 0.3964, 0.25, 0.457, 0.25, 0.457, 0.3964, 0.3964, 0.25, 0.457, 0.1036, 0.3964, 0.1036, 0.3964, 0.25, 0.457, 0.04297, 0.25, 0.1036, 0.1036, 0.1036, 0.1036, 0.04297, 0.25, 0.25, 0.04297, 0.3964, 0.1036, 0.3964, 0.1036, 0.25, 0.04297, 0.457, 0.25, 0.3964, 0.3964, 0.3964, 0.3964, 0.457, 0.25, 0.875, 1.0, 1.0, 1.0, 0.9953, 1.0, 0.875, 1.0, 0.875, 1.0, 0.9953, 1.0, 1.0, 1.0, 0.875, 1.0, 0.75, 1.0, 0.875, 1.0, 0.875, 1.0, 0.75, 1.0, 0.75, 1.0, 0.875, 1.0, 0.875, 1.0, 0.75, 1.0, 0.625, 1.0, 0.75, 1.0, 0.75, 1.0, 0.625, 1.0, 0.625, 1.0, 0.75, 1.0, 0.75, 1.0, 0.625, 1.0, 0.5, 1.0, 0.625, 1.0, 0.625, 1.0, 0.5, 1.0, 0.5, 1.0, 0.625, 1.0, 0.625, 1.0, 0.5, 1.0, 0.375, 1.0, 0.5, 1.0, 0.5, 1.0, 0.375, 1.0, 0.375, 1.0, 0.5, 1.0, 0.5, 1.0, 0.375, 1.0, 0.25, 1.0, 0.375, 1.0, 0.375, 1.0, 0.25, 1.0, 0.25, 1.0, 0.375, 1.0, 0.375, 1.0, 0.25, 1.0, 0.125, 1.0, 0.25, 1.0, 0.25, 1.0, 0.125, 1.0, 0.125, 1.0, 0.25, 1.0, 0.25, 1.0, 0.125, 1.0, 0.0, 1.0, 0.125, 1.0, 0.125, 1.0, 0.004743, 1.0, 0.004743, 1.0, 0.125, 1.0, 0.125, 1.0, 0.0, 1.0, 0.875, 1.0, 1.0, 1.0, 1.0, 1.0, 0.875, 1.0])
me_cylinder.update()
me_circle_003 = bpy.data.meshes.new('Circle.003')
me_circle_003.from_pydata([(-1.49e-08, 1.25, -0.25), (1.49e-08, 0.75, -0.25), (1.49e-08, 0.75, 0.25), (-1.49e-08, 1.25, 0.25), (-0.625, 1.083, -0.25), (-0.375, 0.6495, -0.25), (-0.375, 0.6495, 0.25), (-0.625, 1.083, 0.25), (-1.083, 0.625, -0.25), (-0.6495, 0.375, -0.25), (-0.6495, 0.375, 0.25), (-1.083, 0.625, 0.25), (-1.25, -1.118e-08, -0.25), (-0.75, 1.118e-08, -0.25), (-0.75, 1.118e-08, 0.25), (-1.25, -1.118e-08, 0.25), (-1.083, -0.625, -0.25), (-0.6495, -0.375, -0.25), (-0.6495, -0.375, 0.25), (-1.083, -0.625, 0.25), (-0.625, -1.083, -0.25), (-0.375, -0.6495, -0.25), (-0.375, -0.6495, 0.25), (-0.625, -1.083, 0.25), (1.118e-08, -1.25, -0.25), (-1.118e-08, -0.75, -0.25), (-1.118e-08, -0.75, 0.25), (1.118e-08, -1.25, 0.25), (0.625, -1.083, -0.25), (0.375, -0.6495, -0.25), (0.375, -0.6495, 0.25), (0.625, -1.083, 0.25), (1.083, -0.625, -0.25), (0.6495, -0.375, -0.25), (0.6495, -0.375, 0.25), (1.083, -0.625, 0.25), (1.25, 0.0, -0.25), (0.75, 0.0, -0.25), (0.75, 0.0, 0.25), (1.25, 0.0, 0.25), (1.083, 0.625, -0.25), (0.6495, 0.375, -0.25), (0.6495, 0.375, 0.25), (1.083, 0.625, 0.25), (0.625, 1.083, -0.25), (0.375, 0.6495, -0.25), (0.375, 0.6495, 0.25), (0.625, 1.083, 0.25), (-0.3147, 1.174, -0.25), (-0.1853, 0.6915, -0.25), (-0.1853, 0.6915, 0.25), (-0.3147, 1.174, 0.25), (-0.8598, 0.8598, -0.25), (-0.5062, 0.5062, -0.25), (-0.5062, 0.5062, 0.25), (-0.8598, 0.8598, 0.25), (-1.174, 0.3147, -0.25), (-0.6915, 0.1853, -0.25), (-0.6915, 0.1853, 0.25), (-1.174, 0.3147, 0.25), (-1.174, -0.3147, -0.25), (-0.6915, -0.1853, -0.25), (-0.6915, -0.1853, 0.25), (-1.174, -0.3147, 0.25), (-0.8598, -0.8598, -0.25), (-0.5062, -0.5062, -0.25), (-0.5062, -0.5062, 0.25), (-0.8598, -0.8598, 0.25), (-0.3147, -1.174, -0.25), (-0.1853, -0.6915, -0.25), (-0.1853, -0.6915, 0.25), (-0.3147, -1.174, 0.25), (0.3147, -1.174, -0.25), (0.1853, -0.6915, -0.25), (0.1853, -0.6915, 0.25), (0.3147, -1.174, 0.25), (0.8598, -0.8598, -0.25), (0.5062, -0.5062, -0.25), (0.5062, -0.5062, 0.25), (0.8598, -0.8598, 0.25), (1.174, -0.3147, -0.25), (0.6915, -0.1853, -0.25), (0.6915, -0.1853, 0.25), (1.174, -0.3147, 0.25), (1.174, 0.3147, -0.25), (0.6915, 0.1853, -0.25), (0.6915, 0.1853, 0.25), (1.174, 0.3147, 0.25), (0.8598, 0.8598, -0.25), (0.5062, 0.5062, -0.25), (0.5062, 0.5062, 0.25), (0.8598, 0.8598, 0.25), (0.3147, 1.174, -0.25), (0.1853, 0.6915, -0.25), (0.1853, 0.6915, 0.25), (0.3147, 1.174, 0.25), (0.1768, -0.9142, 1.859), (0.1768, -0.9142, 1.177), (0.1768, -1.597, 1.177), (0.1768, -1.597, 1.859), (-0.6765, -0.9142, 1.631), (-0.3352, -0.9142, 1.039), (-0.3352, -1.597, 1.039), (-0.6765, -1.597, 1.631), (-1.301, -0.9142, 1.006), (-0.71, -0.9142, 0.6646), (-0.71, -1.597, 0.6646), (-1.301, -1.597, 1.006), (-1.53, -0.9142, 0.1526), (-0.8472, -0.9142, 0.1526), (-0.8472, -1.597, 0.1526), (-1.53, -1.597, 0.1526), (-1.301, -0.9142, -0.7008), (-0.71, -0.9142, -0.3595), (-0.71, -1.597, -0.3595), (-1.301, -1.597, -0.7008), (-0.6765, -0.9142, -1.326), (-0.3352, -0.9142, -0.7343), (-0.3352, -1.597, -0.7343), (-0.6765, -1.597, -1.326), (0.1768, -0.9142, -1.554), (0.1768, -0.9142, -0.8715), (0.1768, -1.597, -0.8715), (0.1768, -1.597, -1.554), (1.03, -0.9142, -1.326), (0.6888, -0.9142, -0.7343), (0.6888, -1.597, -0.7343), (1.03, -1.597, -1.326), (1.655, -0.9142, -0.7008), (1.064, -0.9142, -0.3595), (1.064, -1.597, -0.3595), (1.655, -1.597, -0.7008), (1.884, -0.9142, 0.1526), (1.201, -0.9142, 0.1526), (1.201, -1.597, 0.1526), (1.884, -1.597, 0.1526), (1.655, -0.9142, 1.006), (1.064, -0.9142, 0.6646), (1.064, -1.597, 0.6646), (1.655, -1.597, 1.006), (1.03, -0.9142, 1.631), (0.6888, -0.9142, 1.039), (0.6888, -1.597, 1.039), (1.03, -1.597, 1.631), (-0.2529, -0.9142, 1.756), (-0.07617, -0.9142, 1.097), (-0.07617, -1.597, 1.097), (-0.2529, -1.597, 1.756), (-0.9971, -0.9142, 1.326), (-0.5144, -0.9142, 0.8438), (-0.5144, -1.597, 0.8438), (-0.9971, -1.597, 1.326), (-1.427, -0.9142, 0.5823), (-0.7674, -0.9142, 0.4056), (-0.7674, -1.597, 0.4056), (-1.427, -1.597, 0.5823), (-1.427, -0.9142, -0.2771), (-0.7674, -0.9142, -0.1004), (-0.7674, -1.597, -0.1004), (-1.427, -1.597, -0.2771), (-0.9971, -0.9142, -1.021), (-0.5144, -0.9142, -0.5386), (-0.5144, -1.597, -0.5386), (-0.9971, -1.597, -1.021), (-0.2529, -0.9142, -1.451), (-0.07617, -0.9142, -0.7916), (-0.07617, -1.597, -0.7916), (-0.2529, -1.597, -1.451), (0.6065, -0.9142, -1.451), (0.4298, -0.9142, -0.7916), (0.4298, -1.597, -0.7916), (0.6065, -1.597, -1.451), (1.351, -0.9142, -1.021), (0.868, -0.9142, -0.5386), (0.868, -1.597, -0.5386), (1.351, -1.597, -1.021), (1.78, -0.9142, -0.2771), (1.121, -0.9142, -0.1004), (1.121, -1.597, -0.1004), (1.78, -1.597, -0.2771), (1.78, -0.9142, 0.5823), (1.121, -0.9142, 0.4056), (1.121, -1.597, 0.4056), (1.78, -1.597, 0.5823), (1.351, -0.9142, 1.326), (0.868, -0.9142, 0.8438), (0.868, -1.597, 0.8438), (1.351, -1.597, 1.326), (0.6065, -0.9142, 1.756), (0.4298, -0.9142, 1.097), (0.4298, -1.597, 1.097), (0.6065, -1.597, 1.756)], [], [(48, 49, 5, 4), (49, 50, 6, 5), (50, 51, 7, 6), (51, 48, 4, 7), (0, 1, 49, 48), (1, 2, 50, 49), (2, 3, 51, 50), (3, 0, 48, 51), (52, 53, 9, 8), (53, 54, 10, 9), (54, 55, 11, 10), (55, 52, 8, 11), (4, 5, 53, 52), (5, 6, 54, 53), (6, 7, 55, 54), (7, 4, 52, 55), (56, 57, 13, 12), (57, 58, 14, 13), (58, 59, 15, 14), (59, 56, 12, 15), (8, 9, 57, 56), (9, 10, 58, 57), (10, 11, 59, 58), (11, 8, 56, 59), (60, 61, 17, 16), (61, 62, 18, 17), (62, 63, 19, 18), (63, 60, 16, 19), (12, 13, 61, 60), (13, 14, 62, 61), (14, 15, 63, 62), (15, 12, 60, 63), (64, 65, 21, 20), (65, 66, 22, 21), (66, 67, 23, 22), (67, 64, 20, 23), (16, 17, 65, 64), (17, 18, 66, 65), (18, 19, 67, 66), (19, 16, 64, 67), (68, 69, 25, 24), (69, 70, 26, 25), (70, 71, 27, 26), (71, 68, 24, 27), (20, 21, 69, 68), (21, 22, 70, 69), (22, 23, 71, 70), (23, 20, 68, 71), (72, 73, 29, 28), (73, 74, 30, 29), (74, 75, 31, 30), (75, 72, 28, 31), (24, 25, 73, 72), (25, 26, 74, 73), (26, 27, 75, 74), (27, 24, 72, 75), (76, 77, 33, 32), (77, 78, 34, 33), (78, 79, 35, 34), (79, 76, 32, 35), (28, 29, 77, 76), (29, 30, 78, 77), (30, 31, 79, 78), (31, 28, 76, 79), (80, 81, 37, 36), (81, 82, 38, 37), (82, 83, 39, 38), (83, 80, 36, 39), (32, 33, 81, 80), (33, 34, 82, 81), (34, 35, 83, 82), (35, 32, 80, 83), (84, 85, 41, 40), (85, 86, 42, 41), (86, 87, 43, 42), (87, 84, 40, 43), (36, 37, 85, 84), (37, 38, 86, 85), (38, 39, 87, 86), (39, 36, 84, 87), (88, 89, 45, 44), (89, 90, 46, 45), (90, 91, 47, 46), (91, 88, 44, 47), (40, 41, 89, 88), (41, 42, 90, 89), (42, 43, 91, 90), (43, 40, 88, 91), (92, 93, 1, 0), (93, 94, 2, 1), (94, 95, 3, 2), (95, 92, 0, 3), (44, 45, 93, 92), (45, 46, 94, 93), (46, 47, 95, 94), (47, 44, 92, 95), (144, 145, 101, 100), (146, 147, 103, 102), (147, 144, 100, 103), (96, 97, 145, 144), (98, 99, 147, 146), (99, 96, 144, 147), (148, 149, 105, 104), (150, 151, 107, 106), (151, 148, 104, 107), (100, 101, 149, 148), (102, 103, 151, 150), (103, 100, 148, 151), (152, 153, 109, 108), (154, 155, 111, 110), (155, 152, 108, 111), (104, 105, 153, 152), (106, 107, 155, 154), (107, 104, 152, 155), (156, 157, 113, 112), (158, 159, 115, 114), (159, 156, 112, 115), (108, 109, 157, 156), (110, 111, 159, 158), (111, 108, 156, 159), (160, 161, 117, 116), (162, 163, 119, 118), (163, 160, 116, 119), (112, 113, 161, 160), (114, 115, 163, 162), (115, 112, 160, 163), (164, 165, 121, 120), (166, 167, 123, 122), (167, 164, 120, 123), (116, 117, 165, 164), (118, 119, 167, 166), (119, 116, 164, 167), (168, 169, 125, 124), (170, 171, 127, 126), (171, 168, 124, 127), (120, 121, 169, 168), (122, 123, 171, 170), (123, 120, 168, 171), (172, 173, 129, 128), (174, 175, 131, 130), (175, 172, 128, 131), (124, 125, 173, 172), (126, 127, 175, 174), (127, 124, 172, 175), (176, 177, 133, 132), (178, 179, 135, 134), (179, 176, 132, 135), (128, 129, 177, 176), (130, 131, 179, 178), (131, 128, 176, 179), (180, 181, 137, 136), (182, 183, 139, 138), (183, 180, 136, 139), (132, 133, 181, 180), (134, 135, 183, 182), (135, 132, 180, 183), (184, 185, 141, 140), (186, 187, 143, 142), (187, 184, 140, 143), (136, 137, 185, 184), (138, 139, 187, 186), (139, 136, 184, 187), (188, 189, 97, 96), (190, 191, 99, 98), (191, 188, 96, 99), (140, 141, 189, 188), (142, 143, 191, 190), (143, 140, 188, 191), (146, 102, 150, 106, 154, 110, 158, 114, 162, 118, 166, 122, 170, 126, 174, 130, 178, 134, 182, 138, 186, 142, 190, 98), (145, 97, 189, 141, 185, 137, 181, 133, 177, 129, 173, 125, 169, 121, 165, 117, 161, 113, 157, 109, 153, 105, 149, 101)])
me_circle_003.update()
me_circle_004 = bpy.data.meshes.new('Circle.004')
me_circle_004.from_pydata([(0.0, 1.0, 0.0), (-0.5, 0.866, 0.0), (-0.866, 0.5, 0.0), (-1.0, 0.0, 0.0), (-0.866, -0.5, 0.0), (-0.5, -0.866, 0.0), (0.0, -1.0, 0.0), (0.5, -0.866, 0.0), (0.866, -0.5, 0.0), (1.0, 0.0, 0.0), (0.866, 0.5, 0.0), (0.5, 0.866, 0.0)], [(1, 0), (2, 1), (3, 2), (4, 3), (5, 4), (6, 5), (7, 6), (8, 7), (9, 8), (10, 9), (11, 10), (0, 11)], [])
_uv = me_circle_004.uv_layers.new(name='UVMap')
_uv.uv.foreach_set('vector', [])
me_circle_004.update()

# ---- objects
ob_plane = bpy.data.objects.new('Plane', me_plane)
ob_torus_004 = bpy.data.objects.new('Torus.004', me_torus_004)
ob_torus_008 = bpy.data.objects.new('Torus.008', me_torus_008)
ob_circle_001 = bpy.data.objects.new('Circle.001', me_circle_002)
ob_torus_009 = bpy.data.objects.new('Torus.009', me_torus_009)
ob_torus_015 = bpy.data.objects.new('Torus.015', me_torus_015)
ob_plane_001 = bpy.data.objects.new('Plane.001', me_plane_001)
ob_cylinder = bpy.data.objects.new('Cylinder', me_cylinder)
ob_circle_002 = bpy.data.objects.new('Circle.002', me_circle_003)
ob_circle = bpy.data.objects.new('Circle', me_circle_004)
ob_fire = bpy.data.objects.new('fire', None)

# ---- transforms, parenting, visibility, modifiers, constraints
ob_plane.location = (0.0, 0.0, 0.0)
ob_plane.scale = (20.0, 20.0, 20.0)
ob_plane.lock_location = (True, True, True)
ob_torus_004.location = (16.06, -12.76, 8.63)
ob_torus_004.rotation_euler = (1.571, -0.0, 0.0)
ob_torus_004.scale = (1.0, 1.356, 1.0)
ob_torus_008.location = (10.91, -17.69, 13.86)
ob_torus_008.rotation_euler = (1.571, -0.0, 1.541)
ob_torus_008.scale = (1.0, 1.356, 1.0)
ob_circle_001.location = (11.06, -18.8, 13.88)
ob_circle_001.scale = (0.7324, 0.7324, 0.7324)
ob_torus_009.location = (11.12, -17.72, 1.611)
ob_torus_009.rotation_euler = (1.571, -0.0, 0.0)
ob_torus_009.scale = (1.0, 1.356, 1.0)
ob_torus_015.location = (11.12, -17.72, 12.15)
ob_torus_015.rotation_euler = (1.571, -0.0, 0.0)
ob_torus_015.scale = (1.0, 1.356, 1.0)
ob_plane_001.location = (5.754, -17.97, 2.029)
ob_plane_001.rotation_euler = (8.639, -0.0, 0.0)
ob_plane_001.scale = (2.782, 2.782, 2.782)
ob_cylinder.location = (-0.3733, -18.77, 13.99)
ob_cylinder.rotation_euler = (-0.2483, -0.0, 0.0)
ob_cylinder.scale = (0.591, 0.591, 0.591)
_m = ob_cylinder.modifiers.new('Collision', 'COLLISION')
ob_circle_002.location = (-0.264, -18.8, 13.8)
ob_circle_002.scale = (0.7324, 0.7324, 0.7324)
ob_circle.location = (-0.3484, -18.49, 15.22)
ob_circle.scale = (0.5753, 0.5753, 0.5753)
_m = ob_circle.modifiers.new('ParticleSystem', 'PARTICLE_SYSTEM')
ob_fire.location = (-0.3518, -18.59, 15.45)
ob_fire.scale = (0.6339, 0.6339, 0.6339)
ob_fire.empty_image_offset = (0.0, 0.0)

# ---- collection membership
col_collection.objects.link(ob_plane)
col_collection.objects.link(ob_torus_004)
col_collection.objects.link(ob_torus_008)
col_collection.objects.link(ob_circle_001)
col_collection.objects.link(ob_torus_009)
col_collection.objects.link(ob_torus_015)
col_collection.objects.link(ob_plane_001)
col_collection.objects.link(ob_cylinder)
col_collection.objects.link(ob_circle_002)
col_collection.objects.link(ob_circle)
col_collection.objects.link(ob_fire)

# ---- scene / render settings (as saved in the file)
scene.frame_start = 1; scene.frame_end = 250; scene.frame_set(30)
scene.render.engine = 'BLENDER_EEVEE_NEXT'
scene.cycles.sampling_pattern = 'TABULATED_SOBOL'
scene.eevee.ray_tracing_options.trace_max_roughness = 0.0
bpy.context.view_layer.update()

# ---- added for rendering (the .blend has no active camera and no usable light): camera, sun
cam_auto = bpy.data.cameras.new('AutoCamera')
cam_auto.lens = 50.0
cam_auto.sensor_width = 36.0
cam_auto.clip_end = 1000.0
ob_auto_camera = bpy.data.objects.new('AutoCamera', cam_auto)
scene.collection.objects.link(ob_auto_camera)
ob_auto_camera.location = (56.657, -67.9884, 57.0493)
ob_auto_camera.rotation_euler = (1.09748, -7.21219e-08, 0.694738)
scene.camera = ob_auto_camera
light_auto_sun = bpy.data.lights.new('AutoSun', 'SUN')
light_auto_sun.energy = 3.0
light_auto_sun.angle = 0.0523599
ob_auto_sun = bpy.data.objects.new('AutoSun', light_auto_sun)
scene.collection.objects.link(ob_auto_sun)
ob_auto_sun.rotation_euler = (0.872665, 0.174533, 0.523599)
bpy.context.view_layer.update()
